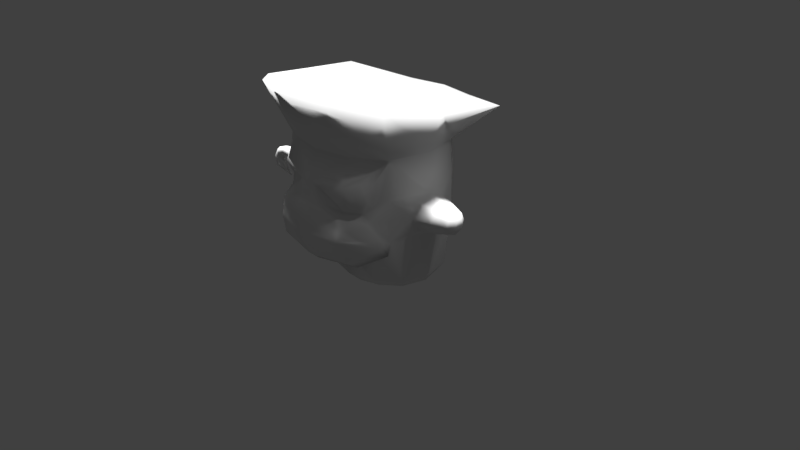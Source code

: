 # Source: DevilSeaCaptaion_Red.blend  (saved by Blender 2.77.0; exported with 4.5.12 LTS)
import bpy
from mathutils import Matrix  # noqa: F401  (used for matrix-valued properties, if any)

bpy.ops.wm.read_factory_settings(use_empty=True)
scene = bpy.context.scene
scene.name = 'Scene'

# ---- collections
col_collection_1 = bpy.data.collections.new('Collection 1'); scene.collection.children.link(col_collection_1)

# ---- world
world_world = bpy.data.worlds.new('World'); scene.world = world_world
world_world.color = (0.05088, 0.05088, 0.05088)
world_world.use_sun_shadow = False
world_world.sun_shadow_jitter_overblur = 0.0
world_world.cycles.sampling_method = 'MANUAL'

# ---- cameras
cam_camera = bpy.data.cameras.new('Camera')
cam_camera.clip_end = 100.0
cam_camera.lens = 35.0
cam_camera.sensor_width = 32.0
cam_camera.sensor_height = 18.0
cam_camera.ortho_scale = 7.314
cam_camera.dof.focus_distance = 0.0
cam_camera.dof.aperture_fstop = 128.0

# ---- lights
light_hemi_008 = bpy.data.lights.new('Hemi.008', 'SUN')
light_hemi_008.transmission_factor = 0.0
light_hemi_008.angle = 0.1993
light_hemi_008.energy = 1.0
light_hemi_008.shadow_buffer_clip_start = 0.5
light_hemi_008.shadow_soft_size = 0.1
light_hemi_008.shadow_cascade_max_distance = 1000.0
light_hemi_007 = bpy.data.lights.new('Hemi.007', 'SUN')
light_hemi_007.transmission_factor = 0.0
light_hemi_007.angle = 0.1993
light_hemi_007.energy = 1.0
light_hemi_007.shadow_buffer_clip_start = 0.5
light_hemi_007.shadow_soft_size = 0.1
light_hemi_007.shadow_cascade_max_distance = 1000.0
light_hemi_006 = bpy.data.lights.new('Hemi.006', 'SUN')
light_hemi_006.transmission_factor = 0.0
light_hemi_006.angle = 0.1993
light_hemi_006.energy = 1.0
light_hemi_006.shadow_buffer_clip_start = 0.5
light_hemi_006.shadow_soft_size = 0.1
light_hemi_006.shadow_cascade_max_distance = 1000.0
light_hemi_005 = bpy.data.lights.new('Hemi.005', 'SUN')
light_hemi_005.transmission_factor = 0.0
light_hemi_005.angle = 0.1993
light_hemi_005.energy = 1.0
light_hemi_005.shadow_buffer_clip_start = 0.5
light_hemi_005.shadow_soft_size = 0.1
light_hemi_005.shadow_cascade_max_distance = 1000.0
light_hemi_004 = bpy.data.lights.new('Hemi.004', 'SUN')
light_hemi_004.transmission_factor = 0.0
light_hemi_004.angle = 0.1993
light_hemi_004.energy = 1.0
light_hemi_004.shadow_buffer_clip_start = 0.5
light_hemi_004.shadow_soft_size = 0.1
light_hemi_004.shadow_cascade_max_distance = 1000.0
light_hemi_003 = bpy.data.lights.new('Hemi.003', 'SUN')
light_hemi_003.transmission_factor = 0.0
light_hemi_003.angle = 0.1993
light_hemi_003.energy = 1.0
light_hemi_003.shadow_buffer_clip_start = 0.5
light_hemi_003.shadow_soft_size = 0.1
light_hemi_003.shadow_cascade_max_distance = 1000.0
light_hemi_002 = bpy.data.lights.new('Hemi.002', 'SUN')
light_hemi_002.transmission_factor = 0.0
light_hemi_002.angle = 0.1993
light_hemi_002.energy = 1.0
light_hemi_002.shadow_buffer_clip_start = 0.5
light_hemi_002.shadow_soft_size = 0.1
light_hemi_002.shadow_cascade_max_distance = 1000.0
light_hemi_001 = bpy.data.lights.new('Hemi.001', 'SUN')
light_hemi_001.transmission_factor = 0.0
light_hemi_001.angle = 0.1993
light_hemi_001.energy = 1.0
light_hemi_001.shadow_buffer_clip_start = 0.5
light_hemi_001.shadow_soft_size = 0.1
light_hemi_001.shadow_cascade_max_distance = 1000.0
light_hemi = bpy.data.lights.new('Hemi', 'SUN')
light_hemi.transmission_factor = 0.0
light_hemi.angle = 0.1993
light_hemi.energy = 1.0
light_hemi.shadow_buffer_clip_start = 0.5
light_hemi.shadow_soft_size = 0.1
light_hemi.shadow_cascade_max_distance = 1000.0
light_lamp = bpy.data.lights.new('Lamp', 'POINT')
light_lamp.transmission_factor = 0.0
light_lamp.cutoff_distance = 30.0
light_lamp.energy = 100.0
light_lamp.shadow_buffer_clip_start = 1.001
light_lamp.shadow_soft_size = 0.1
light_lamp.shadow_maximum_resolution = 0.006
light_lamp.use_absolute_resolution = True

# ---- meshes
me_circle = bpy.data.meshes.new('Circle')
me_circle.from_pydata([(-0.2312, 0.008956, 0.4275), (-0.3066, 0.02038, 0.3225), (-0.5, 0.9056, 1.0), (-0.866, 0.5, 1.0), (-1.0, -1.121e-08, 1.001), (-0.866, -0.5, 1.0), (-0.5, -0.9155, 1.0), (-0.6304, 0.5777, 0.3225), (-0.8401, 0.3236, 0.3225), (-0.9336, 0.01207, 0.3225), (-0.8464, -0.2932, 0.3225), (-0.5, 0.866, 2.0), (-0.866, 0.5, 2.0), (-1.0, -4.371e-08, 2.0), (-0.866, -0.5, 2.0), (-0.46, -0.746, 2.0), (-0.62, -0.4777, 0.3225), (-0.3766, 0.6628, 0.3225), (-0.3766, -0.5545, 0.3225), (-0.6512, 0.6532, 0.4275), (-0.3012, 0.747, 0.4275), (-0.9075, -0.341, 0.4275), (-1.001, 0.008956, 0.4275), (-0.9075, 0.359, 0.4275), (-0.3012, -0.6616, 0.4275), (-0.6512, -0.5678, 0.4275), (-0.5, -0.866, 1.766), (-0.5, -0.866, 1.379), (-0.7261, -0.6399, 1.838), (-0.7938, -0.5722, 1.518), (-0.6621, -0.704, 1.347), (-0.1102, -0.9705, 1.642), (-1.0, -3.864e-08, 1.517), (-0.5, 0.9179, 1.517), (-0.866, 0.5, 1.517), (-0.866, -0.5, 1.518), (-0.4146, -0.7639, 1.711), (-0.4246, -0.7639, 1.46), (-0.5729, -0.6056, 1.761), (-0.6203, -0.5583, 1.537), (-0.5281, -0.6505, 1.417), (-0.1818, -0.837, 1.634), (-1.0, 0.2575, 1.26), (-1.0, 0.182, 1.078), (-1.231, -3.688e-08, 1.466), (-1.0, -0.182, 1.078), (-1.0, -0.2575, 1.26), (-1.0, -0.182, 1.442), (-1.231, -1.493e-08, 1.053), (-1.0, 0.182, 1.442), (-1.231, 0.206, 1.26), (-1.231, 0.1456, 1.114), (-1.231, -0.1456, 1.114), (-1.231, -0.206, 1.26), (-1.231, -0.1456, 1.406), (-1.231, 0.1456, 1.406), (-1.91, 4.724e-08, 1.271), (-1.867, -0.06644, 1.22), (-1.897, -0.04698, 1.256), (-1.897, 0.04698, 1.256), (-1.867, 0.06644, 1.22), (-1.837, 0.04698, 1.184), (-1.824, 5.013e-08, 1.169), (-1.837, -0.04698, 1.184), (-1.757, 5.223e-08, 1.193), (-1.757, -0.04698, 1.213), (-1.757, -0.06644, 1.26), (-1.757, -0.04698, 1.307), (-1.757, 4.515e-08, 1.326), (-1.757, 0.04698, 1.307), (-1.757, 0.06644, 1.26), (-1.757, 0.04698, 1.213), (-0.5, -0.9155, 1.34), (-0.7129, -0.6532, 1.26), (-0.594, -0.7781, 0.6636), (-0.866, -0.5, 1.26), (-0.5, 0.9056, 1.259), (-0.866, 0.5, 1.26), (-0.4753, -0.7718, 2.032), (-0.8948, -0.5176, 2.032), (-0.5068, 1.192, 2.293), (-1.305, 0.8299, 2.431), (-1.202, -0.01194, 2.53), (-1.016, -0.7071, 2.647), (-0.5504, -1.11, 2.759), (-0.5683, -0.9283, 0.7727), (-0.8095, -0.6128, 0.9136), (-0.853, -0.5201, 0.815), (-0.1977, -1.025, 1.402), (-0.304, -1.063, 1.257), (-0.7098, -0.6946, 1.226), (-1.033, -0.0009307, 2.032), (-0.8948, 0.5157, 2.032), (-0.5166, 0.8939, 2.032), (-0.5069, -0.9569, 1.306), (-0.833, -0.5927, 1.026), (-0.5023, -1.008, 1.051), (-0.1608, -0.9837, 1.436), (-0.4196, 0.9911, 2.293), (-1.08, 0.6912, 2.431), (-0.9952, -0.005866, 2.53), (-0.841, -0.5815, 2.647), (-0.4557, -0.9147, 2.759), (-0.2499, 0.5996, 2.038), (-0.6433, 0.421, 2.038), (-0.5927, 0.005961, 2.038), (-0.5008, -0.3368, 2.038), (-0.2714, -0.5352, 2.038), (-0.2252, 0.5428, 2.162), (-0.5798, 0.3818, 2.162), (-0.5342, 0.00768, 2.162), (-0.4514, -0.3012, 2.162), (-0.2446, -0.4801, 2.162), (-0.1144, 0.2871, 2.333), (-0.2945, 0.2054, 2.333), (-0.2713, 0.0154, 2.333), (-0.2292, -0.1415, 2.333), (-0.1242, -0.2323, 2.333), (-0.04774, 0.1335, 2.37), (-0.1229, 0.09936, 2.37), (-0.1132, 0.02005, 2.37), (-0.09569, -0.04544, 2.37), (-0.05185, -0.08336, 2.37), (0.2312, 0.008956, 0.4275), (0.3066, 0.02038, 0.3225), (0.5, 0.9056, 1.0), (0.866, 0.5, 1.0), (1.0, -1.121e-08, 1.001), (0.866, -0.5, 1.0), (0.5, -0.9155, 1.0), (0.6304, 0.5777, 0.3225), (0.8401, 0.3236, 0.3225), (0.9336, 0.01207, 0.3225), (0.8464, -0.2932, 0.3225), (0.5, 0.866, 2.0), (0.866, 0.5, 2.0), (1.0, -4.371e-08, 2.0), (0.866, -0.5, 2.0), (0.46, -0.746, 2.0), (0.62, -0.4777, 0.3225), (0.3766, 0.6628, 0.3225), (0.3766, -0.5545, 0.3225), (0.6512, 0.6532, 0.4275), (0.3012, 0.747, 0.4275), (0.9075, -0.341, 0.4275), (1.001, 0.008956, 0.4275), (0.9075, 0.359, 0.4275), (0.3012, -0.6616, 0.4275), (0.6512, -0.5678, 0.4275), (0.5, -0.866, 1.766), (0.5, -0.866, 1.379), (0.7261, -0.6399, 1.838), (0.7938, -0.5722, 1.518), (0.6621, -0.704, 1.347), (0.1102, -0.9705, 1.642), (1.0, -3.864e-08, 1.517), (0.5, 0.9179, 1.517), (0.866, 0.5, 1.517), (0.866, -0.5, 1.518), (0.5505, -0.9323, 1.711), (0.5605, -0.9323, 1.46), (0.7088, -0.774, 1.761), (0.7561, -0.7266, 1.537), (0.6639, -0.8189, 1.417), (0.3176, -1.005, 1.634), (1.0, 0.2575, 1.26), (1.0, 0.182, 1.078), (1.231, -3.688e-08, 1.466), (1.0, -0.182, 1.078), (1.0, -0.2575, 1.26), (1.0, -0.182, 1.442), (1.231, -1.493e-08, 1.053), (1.0, 0.182, 1.442), (1.231, 0.206, 1.26), (1.231, 0.1456, 1.114), (1.231, -0.1456, 1.114), (1.231, -0.206, 1.26), (1.231, -0.1456, 1.406), (1.231, 0.1456, 1.406), (1.421, -3.364e-08, 1.404), (1.421, -1.828e-08, 1.115), (1.421, 0.1442, 1.26), (1.421, 0.1019, 1.158), (1.421, -0.1019, 1.158), (1.421, -0.1442, 1.26), (1.421, -0.1019, 1.362), (1.421, 0.1019, 1.362), (1.481, -3.022e-08, 1.318), (1.481, -2.407e-08, 1.202), (1.481, 0.05767, 1.26), (1.481, 0.04078, 1.219), (1.481, -0.04078, 1.219), (1.481, -0.05767, 1.26), (1.481, -0.04078, 1.301), (1.481, 0.04078, 1.301), (0.5, -0.9155, 1.34), (0.7129, -0.6532, 1.26), (0.594, -0.7781, 0.6636), (0.866, -0.5, 1.26), (0.5, 0.9056, 1.259), (0.866, 0.5, 1.26), (0.4753, -0.7718, 2.032), (0.8948, -0.5176, 2.032), (0.5068, 1.192, 2.293), (1.305, 0.8299, 2.431), (1.202, -0.01194, 2.53), (1.016, -0.7071, 2.647), (0.5504, -1.11, 2.759), (0.5683, -0.9283, 0.7727), (0.8095, -0.6128, 0.9136), (0.853, -0.5201, 0.815), (0.1977, -1.025, 1.402), (0.304, -1.063, 1.257), (0.7098, -0.6946, 1.226), (1.033, -0.0009307, 2.032), (0.8948, 0.5157, 2.032), (0.5166, 0.8939, 2.032), (0.5069, -0.9569, 1.306), (0.833, -0.5927, 1.026), (0.5023, -1.008, 1.051), (0.1608, -0.9837, 1.436), (0.0, 0.0, 1.0), (0.0, 1.04, 1.0), (0.0, -1.049, 1.0), (0.0, 0.9258, 2.0), (0.0, -0.83, 2.0), (0.0, -0.8585, 2.032), (0.0, 0.9557, 2.032), (0.0, -1.025, 1.451), (0.0, -1.0, 1.642), (0.0, 1.035, 1.517), (0.0, -1.382, 2.871), (0.0, -1.014, 0.7266), (0.0, 1.275, 2.293), (0.0, -1.066, 1.417), (0.0, -1.142, 1.267), (0.0, -0.8834, 0.6108), (0.0, -1.142, 1.006), (0.0, 1.04, 1.259), (0.4196, 0.9911, 2.293), (1.08, 0.6912, 2.431), (0.9952, -0.005866, 2.53), (0.841, -0.5815, 2.647), (0.4557, -0.9147, 2.759), (0.0, -1.14, 2.871), (0.0, 1.06, 2.293), (0.2499, 0.5996, 2.038), (0.6433, 0.421, 2.038), (0.5927, 0.005961, 2.038), (0.5008, -0.3368, 2.038), (0.2714, -0.5352, 2.038), (0.0, -0.6694, 2.038), (0.0, 0.6406, 2.038), (0.2252, 0.5428, 2.162), (0.5798, 0.3818, 2.162), (0.5342, 0.00768, 2.162), (0.4514, -0.3012, 2.162), (0.2446, -0.4801, 2.162), (0.0, -0.601, 2.162), (0.0, 0.5797, 2.162), (0.1144, 0.2871, 2.333), (0.2945, 0.2054, 2.333), (0.2713, 0.0154, 2.333), (0.2292, -0.1415, 2.333), (0.1242, -0.2323, 2.333), (0.0, -0.2937, 2.333), (0.0, 0.3059, 2.333), (0.04774, 0.1335, 2.37), (0.1229, 0.09936, 2.37), (0.1132, 0.02005, 2.37), (0.09569, -0.04544, 2.37), (0.05185, -0.08336, 2.37), (0.0, -0.109, 2.37), (0.0, 0.1413, 2.37), (-0.3744, -0.7616, 2.0), (0.0, -0.9613, 1.724), (0.05368, -0.9704, 1.684), (0.0, -0.9077, 1.836), (0.2489, -0.9333, 1.686), (-0.271, -0.7805, 2.0), (0.1406, -0.9224, 1.752), (0.7617, -0.631, 1.74), (0.866, -0.5, 1.952), (0.8791, -0.4512, 2.0), (-1.197, -4.074e-08, 1.557), (-1.197, -9.141e-09, 0.962), (-1.197, 0.2966, 1.26), (-1.197, 0.2097, 1.05), (-1.197, -0.2097, 1.05), (-1.197, -0.2966, 1.26), (-1.197, -0.2097, 1.47), (-1.197, 0.2097, 1.47), (-1.47, -3.607e-08, 1.468), (-1.47, -1.396e-08, 1.051), (-1.47, 0.2076, 1.26), (-1.47, 0.1468, 1.113), (-1.47, -0.1468, 1.113), (-1.47, -0.2076, 1.26), (-1.47, -0.1468, 1.407), (-1.47, 0.1468, 1.407), (-1.557, -3.115e-08, 1.343), (-1.557, -2.23e-08, 1.176), (-1.557, 0.08304, 1.26), (-1.557, 0.05872, 1.201), (-1.557, -0.05872, 1.201), (-1.557, -0.08304, 1.26), (-1.557, -0.05872, 1.319), (-1.557, 0.05872, 1.319), (-1.876, 0.04698, 1.117), (-1.921, 0.06644, 1.129), (-1.967, 0.04698, 1.141), (-1.985, 5.177e-08, 1.146), (-1.967, -0.04698, 1.141), (-1.921, -0.06644, 1.129), (-1.876, -0.04698, 1.117), (-1.857, 4.559e-08, 1.112), (-1.856, 0.04698, 1.056), (-1.897, 0.06644, 1.033), (-1.938, 0.04698, 1.009), (-1.955, 5.855e-08, 0.9993), (-1.938, -0.04698, 1.009), (-1.897, -0.06644, 1.033), (-1.856, -0.04698, 1.056), (-1.839, 3.878e-08, 1.066), (-1.737, 0.01409, 0.9632), (-1.742, 0.01993, 0.9499), (-1.747, 0.01409, 0.9367), (-1.749, 4.994e-08, 0.9312), (-1.747, -0.01409, 0.9367), (-1.742, -0.01993, 0.9499), (-1.737, -0.01409, 0.9632), (-1.735, 4.165e-08, 0.9688), (-1.674, 0.005637, 0.9313), (-1.676, 0.007972, 0.926), (-1.678, 0.005637, 0.9207), (-1.679, -1.847e-07, 0.9185), (-1.678, -0.005637, 0.9207), (-1.676, -0.007972, 0.926), (-1.674, -0.005637, 0.9313), (-1.674, -1.88e-07, 0.9335)], [], [(24, 223, 6, 25), (22, 4, 3, 23), (21, 5, 4, 22), (19, 2, 222, 20), (25, 6, 5, 21), (1, 18, 16, 10, 9), (23, 3, 2, 19), (23, 19, 7, 8), (2, 76, 238, 222), (17, 1, 9, 8, 7), (73, 5, 95, 90), (23, 8, 9, 22), (3, 77, 76, 2), (24, 18, 1, 0), (228, 97, 88, 234), (18, 24, 25, 16), (223, 24, 0, 221), (25, 21, 10, 16), (22, 9, 10, 21), (0, 1, 17, 20), (221, 0, 20, 222), (19, 20, 17, 7), (37, 36, 38, 39, 40), (30, 40, 39, 29), (26, 36, 41, 31), (229, 15, 26, 31), (28, 26, 15, 14), (30, 29, 35, 75, 73), (35, 14, 13, 32), (29, 28, 14, 35), (33, 11, 224, 230), (32, 13, 12, 34), (34, 12, 11, 33), (36, 37, 41), (28, 38, 36, 26), (31, 41, 37, 27), (27, 37, 40, 30), (29, 39, 38, 28), (15, 229, 275, 274), (229, 31, 27, 72, 97), (32, 34, 49), (3, 4, 43), (32, 47, 35), (46, 75, 35, 47), (4, 5, 45), (5, 75, 46, 45), (4, 48, 51, 43), (47, 54, 53, 46), (32, 44, 54, 47), (43, 51, 50, 42), (45, 52, 48, 4), (42, 50, 55, 49), (46, 53, 52, 45), (49, 55, 44, 32), (62, 63, 314, 315), (304, 305, 66, 65), (307, 302, 70, 69), (301, 304, 65, 64), (302, 303, 71, 70), (306, 300, 68, 67), (305, 306, 67, 66), (303, 301, 64, 71), (65, 66, 57, 63), (55, 50, 286, 291), (48, 52, 288, 285), (50, 51, 287, 286), (54, 44, 284, 290), (53, 54, 290, 289), (51, 48, 285, 287), (44, 55, 291, 284), (52, 53, 289, 288), (77, 3, 43, 42), (96, 95, 86, 85), (72, 73, 90, 94), (76, 33, 230, 238), (72, 27, 30, 73), (75, 5, 73), (77, 34, 33, 76), (34, 77, 42, 49), (15, 274, 78), (12, 13, 91, 92), (14, 15, 78, 79), (11, 12, 92, 93), (92, 91, 82, 81), (227, 93, 80, 233), (91, 79, 83, 82), (5, 6, 74, 87), (87, 74, 85, 86), (95, 5, 87, 86), (6, 223, 236, 74), (79, 78, 84, 83), (93, 92, 81, 80), (74, 236, 232, 85), (94, 96, 89), (88, 94, 89), (235, 234, 88, 89), (237, 235, 89, 96), (237, 96, 85, 232), (78, 226, 231, 84), (97, 72, 94, 88), (97, 228, 229), (13, 14, 79, 91), (224, 11, 93, 227), (96, 94, 90, 95), (82, 83, 101, 100), (233, 80, 98, 245), (81, 82, 100, 99), (84, 231, 244, 102), (83, 84, 102, 101), (80, 81, 99, 98), (100, 101, 106, 105), (99, 100, 105, 104), (101, 102, 107, 106), (245, 98, 103, 252), (102, 244, 251, 107), (98, 99, 104, 103), (105, 106, 111, 110), (104, 105, 110, 109), (106, 107, 112, 111), (252, 103, 108, 259), (107, 251, 258, 112), (103, 104, 109, 108), (108, 109, 114, 113), (110, 111, 116, 115), (109, 110, 115, 114), (111, 112, 117, 116), (259, 108, 113, 266), (112, 258, 265, 117), (113, 114, 119, 118), (115, 116, 121, 120), (114, 115, 120, 119), (116, 117, 122, 121), (266, 113, 118, 273), (117, 265, 272, 122), (147, 148, 129, 223), (145, 146, 126, 127), (144, 145, 127, 128), (142, 143, 222, 125), (148, 144, 128, 129), (124, 132, 133, 139, 141), (146, 142, 125, 126), (146, 131, 130, 142), (125, 222, 238, 199), (140, 130, 131, 132, 124), (196, 213, 218, 128), (146, 145, 132, 131), (126, 125, 199, 200), (147, 123, 124, 141), (228, 234, 211, 220), (141, 139, 148, 147), (223, 221, 123, 147), (148, 139, 133, 144), (145, 144, 133, 132), (123, 143, 140, 124), (221, 222, 143, 123), (142, 130, 140, 143), (160, 163, 162, 161, 159), (153, 152, 162, 163), (149, 278, 164, 159), (229, 154, 276), (151, 137, 138, 149), (153, 196, 198, 158, 152), (158, 155, 136, 283, 282), (152, 158, 282, 281), (156, 230, 224, 134), (155, 157, 135, 136), (157, 156, 134, 135), (159, 164, 160), (151, 149, 159, 161), (154, 150, 160, 164), (150, 153, 163, 160), (152, 281, 151, 161, 162), (138, 225, 277, 280), (229, 220, 195, 150, 154), (155, 172, 157), (126, 166, 127), (155, 158, 170), (169, 170, 158, 198), (127, 168, 128), (128, 168, 169, 198), (127, 166, 174, 171), (170, 169, 176, 177), (155, 170, 177, 167), (166, 165, 173, 174), (168, 127, 171, 175), (165, 172, 178, 173), (169, 168, 175, 176), (172, 155, 167, 178), (175, 171, 180, 183), (173, 178, 186, 181), (176, 175, 183, 184), (178, 167, 179, 186), (171, 174, 182, 180), (177, 176, 184, 185), (167, 177, 185, 179), (174, 173, 181, 182), (179, 185, 193, 187), (182, 181, 189, 190), (183, 180, 188, 191), (181, 186, 194, 189), (184, 183, 191, 192), (186, 179, 187, 194), (180, 182, 190, 188), (185, 184, 192, 193), (190, 189, 194, 187, 193, 192, 191, 188), (200, 165, 166, 126), (219, 208, 209, 218), (195, 217, 213, 196), (199, 238, 230, 156), (195, 196, 153, 150), (198, 196, 128), (200, 199, 156, 157), (157, 172, 165, 200), (138, 201, 226, 225), (135, 215, 214, 136), (137, 202, 201, 138), (134, 216, 215, 135), (215, 204, 205, 214), (227, 233, 203, 216), (214, 205, 206, 202), (128, 210, 197, 129), (210, 209, 208, 197), (218, 209, 210, 128), (129, 197, 236, 223), (202, 206, 207, 201), (216, 203, 204, 215), (197, 208, 232, 236), (217, 212, 219), (211, 212, 217), (235, 212, 211, 234), (237, 219, 212, 235), (237, 232, 208, 219), (201, 207, 231, 226), (220, 211, 217, 195), (220, 229, 228), (136, 214, 202, 283), (224, 227, 216, 134), (219, 218, 213, 217), (236, 223, 237, 232), (205, 241, 242, 206), (233, 245, 239, 203), (204, 240, 241, 205), (207, 243, 244, 231), (206, 242, 243, 207), (203, 239, 240, 204), (241, 248, 249, 242), (240, 247, 248, 241), (242, 249, 250, 243), (245, 252, 246, 239), (243, 250, 251, 244), (239, 246, 247, 240), (248, 255, 256, 249), (247, 254, 255, 248), (249, 256, 257, 250), (252, 259, 253, 246), (250, 257, 258, 251), (246, 253, 254, 247), (253, 260, 261, 254), (255, 262, 263, 256), (254, 261, 262, 255), (256, 263, 264, 257), (259, 266, 260, 253), (257, 264, 265, 258), (260, 267, 268, 261), (262, 269, 270, 263), (261, 268, 269, 262), (263, 270, 271, 264), (266, 273, 267, 260), (264, 271, 272, 265), (122, 272, 271, 270, 269, 268, 267, 273, 118, 119, 120, 121), (276, 154, 278, 280), (274, 275, 277, 279), (78, 274, 279), (276, 275, 229), (279, 277, 225), (279, 225, 226, 78), (280, 278, 149, 138), (164, 278, 154), (280, 277, 275, 276), (282, 283, 137), (281, 282, 137, 151), (283, 202, 137), (288, 296, 293, 285), (286, 294, 299, 291), (289, 297, 296, 288), (291, 299, 292, 284), (285, 293, 295, 287), (290, 298, 297, 289), (284, 292, 298, 290), (287, 295, 294, 286), (292, 300, 306, 298), (295, 303, 302, 294), (296, 304, 301, 293), (294, 302, 307, 299), (297, 305, 304, 296), (299, 307, 300, 292), (293, 301, 303, 295), (298, 306, 305, 297), (300, 307, 69, 68), (69, 70, 60, 59), (64, 65, 63, 62), (70, 71, 61, 60), (67, 68, 56, 58), (66, 67, 58, 57), (71, 64, 62, 61), (68, 69, 59, 56), (308, 315, 323, 316), (59, 60, 309, 310), (63, 57, 313, 314), (56, 59, 310, 311), (61, 62, 315, 308), (57, 58, 312, 313), (58, 56, 311, 312), (60, 61, 308, 309), (318, 317, 325, 326), (313, 312, 320, 321), (312, 311, 319, 320), (309, 308, 316, 317), (315, 314, 322, 323), (310, 309, 317, 318), (314, 313, 321, 322), (311, 310, 318, 319), (325, 324, 332, 333), (322, 321, 329, 330), (319, 318, 326, 327), (316, 323, 331, 324), (321, 320, 328, 329), (320, 319, 327, 328), (317, 316, 324, 325), (323, 322, 330, 331), (332, 339, 338, 337, 336, 335, 334, 333), (331, 330, 338, 339), (326, 325, 333, 334), (330, 329, 337, 338), (327, 326, 334, 335), (324, 331, 339, 332), (329, 328, 336, 337), (328, 327, 335, 336)])
me_circle.polygons.foreach_set('use_smooth', [True] * 338)
_uv = me_circle.uv_layers.new(name='UVMap')
_uv.uv.foreach_set('vector', [0.8356, 0.9083, 0.8355, 0.9084, 0.8356, 0.9083, 0.8356, 0.9083, 0.8356, 0.9082, 0.8357, 0.9083, 0.8357, 0.9082, 0.8357, 0.9082, 0.8356, 0.9083, 0.8356, 0.9083, 0.8357, 0.9083, 0.8356, 0.9082, 0.8357, 0.9082, 0.8357, 0.9082, 0.8358, 0.9081, 0.8357, 0.9082, 0.8356, 0.9083, 0.8356, 0.9083, 0.8356, 0.9083, 0.8356, 0.9083, 0.7566, 0.9104, 0.7566, 0.9104, 0.7566, 0.9104, 0.7566, 0.9104, 0.7566, 0.9104, 0.8357, 0.9082, 0.8357, 0.9082, 0.8357, 0.9082, 0.8357, 0.9082, 0.7566, 0.9104, 0.7566, 0.9104, 0.7566, 0.9104, 0.7566, 0.9104, 0.3107, 0.8578, 0.3107, 0.8578, 0.3108, 0.8576, 0.3107, 0.8575, 0.7566, 0.9104, 0.7566, 0.9104, 0.7566, 0.9104, 0.7566, 0.9104, 0.7566, 0.9104, 0.8307, 0.989, 0.8307, 0.989, 0.8307, 0.989, 0.8307, 0.989, 0.7566, 0.9104, 0.7566, 0.9104, 0.7566, 0.9104, 0.7566, 0.9104, 0.3106, 0.8579, 0.3106, 0.8579, 0.3107, 0.8578, 0.3107, 0.8578, 0.7571, 0.911, 0.7571, 0.911, 0.7572, 0.911, 0.7572, 0.911, 0.8307, 0.989, 0.8307, 0.989, 0.8307, 0.989, 0.8307, 0.989, 0.7566, 0.9104, 0.7566, 0.9104, 0.7566, 0.9104, 0.7566, 0.9104, 0.8355, 0.9084, 0.8356, 0.9083, 0.8356, 0.9082, 0.8355, 0.9081, 0.7566, 0.9104, 0.7566, 0.9104, 0.7566, 0.9104, 0.7566, 0.9104, 0.7566, 0.9104, 0.7566, 0.9104, 0.7566, 0.9104, 0.7566, 0.9104, 0.7572, 0.911, 0.7572, 0.911, 0.7572, 0.911, 0.7572, 0.9109, 0.8355, 0.9081, 0.8356, 0.9082, 0.8357, 0.9082, 0.8358, 0.9081, 0.7566, 0.9104, 0.7566, 0.9104, 0.7566, 0.9104, 0.7566, 0.9104, 0.4572, 0.8558, 0.4572, 0.8559, 0.4573, 0.8558, 0.4572, 0.8558, 0.4572, 0.8558, 0.4031, 0.8312, 0.4031, 0.8312, 0.4031, 0.8312, 0.4032, 0.8312, 0.4032, 0.8313, 0.4031, 0.8313, 0.4031, 0.8313, 0.403, 0.8314, 0.3103, 0.8584, 0.3106, 0.8583, 0.3105, 0.8583, 0.3103, 0.8584, 0.3105, 0.8582, 0.3105, 0.8583, 0.3106, 0.8583, 0.3106, 0.8582, 0.3104, 0.8581, 0.3105, 0.8581, 0.3105, 0.8581, 0.3105, 0.8581, 0.3104, 0.8581, 0.3105, 0.8581, 0.3106, 0.8582, 0.3107, 0.8581, 0.3106, 0.858, 0.3105, 0.8581, 0.3105, 0.8582, 0.3106, 0.8582, 0.3105, 0.8581, 0.3108, 0.8579, 0.3109, 0.858, 0.3111, 0.8579, 0.311, 0.8577, 0.3106, 0.858, 0.3107, 0.8581, 0.3107, 0.8581, 0.3107, 0.858, 0.3107, 0.858, 0.3107, 0.8581, 0.3109, 0.858, 0.3108, 0.8579, 0.4572, 0.8559, 0.4572, 0.8558, 0.4572, 0.8559, 0.4032, 0.8313, 0.4032, 0.8313, 0.4031, 0.8313, 0.4032, 0.8313, 0.403, 0.8314, 0.4031, 0.8313, 0.4031, 0.8312, 0.403, 0.8312, 0.403, 0.8312, 0.4031, 0.8312, 0.4031, 0.8312, 0.4031, 0.8312, 0.4032, 0.8312, 0.4031, 0.8312, 0.4032, 0.8313, 0.4032, 0.8313, 0.3106, 0.8583, 0.3103, 0.8584, 0.3103, 0.8585, 0.3105, 0.8584, 0.3103, 0.8584, 0.3103, 0.8584, 0.3103, 0.8582, 0.3103, 0.8582, 0.3103, 0.8583, 0.3106, 0.858, 0.3107, 0.858, 0.3106, 0.858, 0.3106, 0.8579, 0.3105, 0.858, 0.3105, 0.8579, 0.3106, 0.858, 0.3105, 0.8581, 0.3105, 0.8581, 0.3105, 0.858, 0.3105, 0.8581, 0.3105, 0.8581, 0.3105, 0.8581, 0.3105, 0.858, 0.3104, 0.858, 0.3105, 0.858, 0.3104, 0.858, 0.3105, 0.8581, 0.3105, 0.858, 0.3105, 0.858, 0.3105, 0.858, 0.3105, 0.858, 0.3105, 0.858, 0.3105, 0.8579, 0.3105, 0.8581, 0.3105, 0.858, 0.3105, 0.858, 0.3105, 0.858, 0.3106, 0.858, 0.3106, 0.858, 0.3105, 0.858, 0.3105, 0.8581, 0.3105, 0.8579, 0.3105, 0.858, 0.3106, 0.858, 0.3106, 0.858, 0.3105, 0.858, 0.3105, 0.858, 0.3105, 0.858, 0.3105, 0.858, 0.3106, 0.858, 0.3106, 0.858, 0.3106, 0.858, 0.3106, 0.858, 0.3105, 0.858, 0.3105, 0.858, 0.3105, 0.858, 0.3105, 0.858, 0.3106, 0.858, 0.3106, 0.858, 0.3106, 0.858, 0.3106, 0.858, 0.06828, 0.9842, 0.06828, 0.9842, 0.06828, 0.9842, 0.06828, 0.9842, 0.06828, 0.9842, 0.06828, 0.9842, 0.06828, 0.9842, 0.06828, 0.9842, 0.06828, 0.9842, 0.06828, 0.9842, 0.06828, 0.9842, 0.06828, 0.9842, 0.06828, 0.9842, 0.06828, 0.9842, 0.06828, 0.9842, 0.06828, 0.9842, 0.06828, 0.9842, 0.06828, 0.9842, 0.06828, 0.9842, 0.06828, 0.9842, 0.06828, 0.9842, 0.06828, 0.9842, 0.06828, 0.9842, 0.06828, 0.9842, 0.06828, 0.9842, 0.06828, 0.9842, 0.06828, 0.9842, 0.06828, 0.9842, 0.06828, 0.9842, 0.06828, 0.9842, 0.06828, 0.9842, 0.06828, 0.9842, 0.06828, 0.9842, 0.06828, 0.9842, 0.06828, 0.9842, 0.06828, 0.9842, 0.8331, 0.9138, 0.8331, 0.9138, 0.8331, 0.9138, 0.8331, 0.9138, 0.8331, 0.9138, 0.8331, 0.9138, 0.8331, 0.9138, 0.8331, 0.9138, 0.8331, 0.9138, 0.8331, 0.9138, 0.8331, 0.9138, 0.8331, 0.9138, 0.8331, 0.9138, 0.8331, 0.9138, 0.8331, 0.9138, 0.8331, 0.9138, 0.8331, 0.9138, 0.8331, 0.9138, 0.8331, 0.9138, 0.8331, 0.9138, 0.8331, 0.9138, 0.8331, 0.9138, 0.8331, 0.9138, 0.8331, 0.9138, 0.8331, 0.9138, 0.8331, 0.9138, 0.8331, 0.9138, 0.8331, 0.9138, 0.8331, 0.9138, 0.8331, 0.9138, 0.8331, 0.9138, 0.8331, 0.9138, 0.3106, 0.8579, 0.3106, 0.8579, 0.3105, 0.8579, 0.3106, 0.858, 0.8307, 0.989, 0.8307, 0.989, 0.8307, 0.989, 0.8307, 0.989, 0.8307, 0.989, 0.8307, 0.989, 0.8307, 0.989, 0.8307, 0.989, 0.3107, 0.8578, 0.3108, 0.8579, 0.311, 0.8577, 0.3108, 0.8576, 0.3103, 0.8582, 0.3103, 0.8582, 0.3104, 0.8581, 0.3104, 0.8581, 0.3105, 0.8581, 0.3104, 0.858, 0.3104, 0.8581, 0.3106, 0.8579, 0.3107, 0.858, 0.3108, 0.8579, 0.3107, 0.8578, 0.3107, 0.858, 0.3106, 0.8579, 0.3106, 0.858, 0.3106, 0.858, 0.7787, 0.9887, 0.7787, 0.9887, 0.7787, 0.9887, 0.7787, 0.9887, 0.7787, 0.9887, 0.7787, 0.9887, 0.7787, 0.9887, 0.7787, 0.9887, 0.7787, 0.9887, 0.7787, 0.9887, 0.7787, 0.9887, 0.7787, 0.9887, 0.7787, 0.9887, 0.7787, 0.9887, 0.7787, 0.9887, 0.8296, 0.9887, 0.8295, 0.9887, 0.8295, 0.9887, 0.8296, 0.9887, 0.8296, 0.9887, 0.8296, 0.9887, 0.8296, 0.9887, 0.8296, 0.9887, 0.8295, 0.9887, 0.8295, 0.9887, 0.8295, 0.9887, 0.8295, 0.9887, 0.8356, 0.9083, 0.8356, 0.9083, 0.8356, 0.9083, 0.8356, 0.9083, 0.8307, 0.989, 0.8307, 0.989, 0.8307, 0.989, 0.8307, 0.989, 0.8307, 0.989, 0.8307, 0.989, 0.8307, 0.989, 0.8307, 0.989, 0.8356, 0.9083, 0.8355, 0.9084, 0.8355, 0.9084, 0.8356, 0.9083, 0.8295, 0.9887, 0.8295, 0.9887, 0.8295, 0.9887, 0.8295, 0.9887, 0.8296, 0.9887, 0.8296, 0.9887, 0.8296, 0.9887, 0.8296, 0.9887, 0.8307, 0.989, 0.8307, 0.989, 0.8307, 0.989, 0.8307, 0.989, 0.8307, 0.989, 0.8307, 0.989, 0.8307, 0.989, 0.8307, 0.989, 0.8307, 0.989, 0.8307, 0.989, 0.8307, 0.989, 0.8307, 0.989, 0.8307, 0.989, 0.8307, 0.989, 0.8307, 0.989, 0.8307, 0.989, 0.8307, 0.989, 0.8307, 0.989, 0.8307, 0.989, 0.8307, 0.989, 0.8307, 0.989, 0.8307, 0.989, 0.8295, 0.9887, 0.8295, 0.9887, 0.8295, 0.9887, 0.8295, 0.9887, 0.8307, 0.989, 0.8307, 0.989, 0.8307, 0.989, 0.8307, 0.989, 0.3103, 0.8583, 0.3102, 0.8584, 0.3103, 0.8584, 0.7787, 0.9887, 0.7787, 0.9887, 0.7787, 0.9887, 0.7787, 0.9887, 0.7788, 0.9887, 0.7787, 0.9887, 0.7787, 0.9887, 0.7788, 0.9887, 0.8307, 0.989, 0.8307, 0.989, 0.8307, 0.989, 0.8307, 0.989, 0.8295, 0.9887, 0.8295, 0.9887, 0.8295, 0.9887, 0.8295, 0.9887, 0.8296, 0.9887, 0.8296, 0.9887, 0.8296, 0.9887, 0.8296, 0.9887, 0.8296, 0.9887, 0.8295, 0.9887, 0.8295, 0.9887, 0.8296, 0.9887, 0.8295, 0.9887, 0.8295, 0.9887, 0.8295, 0.9887, 0.8295, 0.9887, 0.8295, 0.9887, 0.8295, 0.9887, 0.8295, 0.9887, 0.8295, 0.9887, 0.8296, 0.9887, 0.8296, 0.9887, 0.8296, 0.9887, 0.8296, 0.9887, 0.8295, 0.9887, 0.8295, 0.9887, 0.8295, 0.9887, 0.8295, 0.9887, 0.8296, 0.9887, 0.8295, 0.9887, 0.8295, 0.9887, 0.8296, 0.9887, 0.8295, 0.9887, 0.8295, 0.9887, 0.8295, 0.9887, 0.8295, 0.9887, 0.8296, 0.9887, 0.8296, 0.9887, 0.8296, 0.9887, 0.8296, 0.9887, 0.8295, 0.9887, 0.8295, 0.9887, 0.8295, 0.9887, 0.8295, 0.9887, 0.8296, 0.9887, 0.8296, 0.9887, 0.8296, 0.9887, 0.8296, 0.9887, 0.7886, 0.9903, 0.7886, 0.9903, 0.7886, 0.9903, 0.7886, 0.9903, 0.7886, 0.9903, 0.7886, 0.9903, 0.7886, 0.9903, 0.7886, 0.9903, 0.7886, 0.9903, 0.7886, 0.9903, 0.7886, 0.9903, 0.7886, 0.9903, 0.7886, 0.9903, 0.7886, 0.9903, 0.7886, 0.9903, 0.7886, 0.9903, 0.7886, 0.9903, 0.7885, 0.9904, 0.7885, 0.9904, 0.7886, 0.9903, 0.7886, 0.9903, 0.7886, 0.9903, 0.7886, 0.9903, 0.7886, 0.9903, 0.7886, 0.9903, 0.7886, 0.9903, 0.7886, 0.9903, 0.7886, 0.9903, 0.7886, 0.9903, 0.7886, 0.9903, 0.7886, 0.9903, 0.7886, 0.9903, 0.7886, 0.9903, 0.7886, 0.9903, 0.7886, 0.9903, 0.7886, 0.9903, 0.7886, 0.9903, 0.7886, 0.9903, 0.7886, 0.9903, 0.7886, 0.9903, 0.7886, 0.9903, 0.7886, 0.9903, 0.7886, 0.9903, 0.7886, 0.9903, 0.7886, 0.9903, 0.7885, 0.9904, 0.7885, 0.9904, 0.7886, 0.9903, 0.7886, 0.9903, 0.7886, 0.9903, 0.7886, 0.9903, 0.7886, 0.9903, 0.7886, 0.9903, 0.7886, 0.9903, 0.7886, 0.9903, 0.7886, 0.9903, 0.7886, 0.9903, 0.7886, 0.9903, 0.7886, 0.9903, 0.7886, 0.9903, 0.7886, 0.9903, 0.7886, 0.9903, 0.7886, 0.9903, 0.7886, 0.9903, 0.7886, 0.9903, 0.7886, 0.9903, 0.7886, 0.9903, 0.7886, 0.9903, 0.7886, 0.9903, 0.7885, 0.9904, 0.7885, 0.9904, 0.7886, 0.9903, 0.8356, 0.9083, 0.8356, 0.9083, 0.8356, 0.9083, 0.8355, 0.9084, 0.8356, 0.9082, 0.8357, 0.9082, 0.8357, 0.9082, 0.8357, 0.9083, 0.8356, 0.9083, 0.8356, 0.9082, 0.8357, 0.9083, 0.8356, 0.9083, 0.8357, 0.9082, 0.8357, 0.9082, 0.8358, 0.9081, 0.8357, 0.9082, 0.8356, 0.9083, 0.8356, 0.9083, 0.8356, 0.9083, 0.8356, 0.9083, 0.7566, 0.9104, 0.7566, 0.9104, 0.7566, 0.9104, 0.7566, 0.9104, 0.7566, 0.9104, 0.8357, 0.9082, 0.8357, 0.9082, 0.8357, 0.9082, 0.8357, 0.9082, 0.7566, 0.9104, 0.7566, 0.9104, 0.7566, 0.9104, 0.7566, 0.9104, 0.3107, 0.8578, 0.3107, 0.8575, 0.3108, 0.8576, 0.3107, 0.8578, 0.7566, 0.9104, 0.7566, 0.9104, 0.7566, 0.9104, 0.7566, 0.9104, 0.7566, 0.9104, 0.8307, 0.989, 0.8307, 0.989, 0.8307, 0.989, 0.8307, 0.989, 0.7566, 0.9104, 0.7566, 0.9104, 0.7566, 0.9104, 0.7566, 0.9104, 0.3106, 0.8579, 0.3107, 0.8578, 0.3107, 0.8578, 0.3106, 0.8579, 0.7571, 0.911, 0.7572, 0.911, 0.7572, 0.911, 0.7571, 0.911, 0.8307, 0.989, 0.8307, 0.989, 0.8307, 0.989, 0.8307, 0.989, 0.7566, 0.9104, 0.7566, 0.9104, 0.7566, 0.9104, 0.7566, 0.9104, 0.8355, 0.9084, 0.8355, 0.9081, 0.8356, 0.9082, 0.8356, 0.9083, 0.7566, 0.9104, 0.7566, 0.9104, 0.7566, 0.9104, 0.7566, 0.9104, 0.7566, 0.9104, 0.7566, 0.9104, 0.7566, 0.9104, 0.7566, 0.9104, 0.7572, 0.911, 0.7572, 0.9109, 0.7572, 0.911, 0.7572, 0.911, 0.8355, 0.9081, 0.8358, 0.9081, 0.8357, 0.9082, 0.8356, 0.9082, 0.7566, 0.9104, 0.7566, 0.9104, 0.7566, 0.9104, 0.7566, 0.9104, 0.8799, 0.9914, 0.8799, 0.9914, 0.8799, 0.9914, 0.8799, 0.9914, 0.8799, 0.9914, 0.8787, 0.9908, 0.8787, 0.9908, 0.8787, 0.9908, 0.8787, 0.9908, 0.8787, 0.9908, 0.8787, 0.9908, 0.8787, 0.9908, 0.8787, 0.9908, 0.3103, 0.8584, 0.3103, 0.8584, 0.3103, 0.8584, 0.3105, 0.8582, 0.3106, 0.8582, 0.3106, 0.8583, 0.3105, 0.8583, 0.3104, 0.8581, 0.3104, 0.8581, 0.3105, 0.8581, 0.3105, 0.8581, 0.3105, 0.8581, 0.3105, 0.8581, 0.3106, 0.858, 0.3107, 0.8581, 0.3106, 0.8582, 0.3106, 0.8582, 0.3105, 0.8581, 0.3105, 0.8581, 0.3106, 0.8582, 0.3105, 0.8582, 0.3108, 0.8579, 0.311, 0.8577, 0.3111, 0.8579, 0.3109, 0.858, 0.3106, 0.858, 0.3107, 0.858, 0.3107, 0.8581, 0.3107, 0.8581, 0.3107, 0.858, 0.3108, 0.8579, 0.3109, 0.858, 0.3107, 0.8581, 0.8799, 0.9914, 0.8799, 0.9914, 0.8799, 0.9914, 0.8787, 0.9908, 0.8787, 0.9908, 0.8787, 0.9908, 0.8787, 0.9908, 0.8787, 0.9908, 0.8787, 0.9908, 0.8787, 0.9908, 0.8787, 0.9908, 0.8787, 0.9908, 0.8787, 0.9908, 0.8787, 0.9908, 0.8787, 0.9908, 0.8787, 0.9908, 0.8787, 0.9908, 0.8787, 0.9908, 0.8787, 0.9908, 0.8787, 0.9908, 0.3106, 0.8583, 0.3105, 0.8585, 0.3104, 0.8585, 0.3104, 0.8584, 0.3103, 0.8584, 0.3103, 0.8583, 0.3103, 0.8582, 0.3103, 0.8582, 0.3103, 0.8584, 0.3106, 0.858, 0.3106, 0.858, 0.3107, 0.858, 0.3106, 0.8579, 0.3105, 0.8579, 0.3105, 0.858, 0.3106, 0.858, 0.3105, 0.8581, 0.3105, 0.8581, 0.3105, 0.858, 0.3105, 0.8581, 0.3105, 0.8581, 0.3105, 0.8581, 0.3105, 0.858, 0.3105, 0.858, 0.3104, 0.858, 0.3104, 0.858, 0.3105, 0.858, 0.3105, 0.858, 0.3105, 0.8581, 0.3105, 0.858, 0.3105, 0.8579, 0.3105, 0.858, 0.3105, 0.858, 0.3105, 0.8581, 0.3105, 0.858, 0.3105, 0.858, 0.3105, 0.858, 0.3106, 0.858, 0.3105, 0.8581, 0.3105, 0.858, 0.3106, 0.858, 0.3105, 0.8579, 0.3106, 0.858, 0.3106, 0.858, 0.3105, 0.858, 0.3105, 0.858, 0.3105, 0.858, 0.3105, 0.858, 0.3105, 0.858, 0.3106, 0.858, 0.3106, 0.858, 0.3106, 0.858, 0.3106, 0.858, 0.3105, 0.858, 0.3105, 0.858, 0.3105, 0.858, 0.3105, 0.858, 0.3106, 0.858, 0.3106, 0.858, 0.3106, 0.858, 0.3106, 0.858, 0.7561, 0.9099, 0.7561, 0.9099, 0.7561, 0.9099, 0.7561, 0.9099, 0.7561, 0.9099, 0.7561, 0.9099, 0.7561, 0.9099, 0.7561, 0.9099, 0.7561, 0.9099, 0.7561, 0.9099, 0.7561, 0.9099, 0.7561, 0.9099, 0.7561, 0.9099, 0.7561, 0.9099, 0.7561, 0.9099, 0.7561, 0.9099, 0.7561, 0.9099, 0.7561, 0.9099, 0.7561, 0.9099, 0.7561, 0.9099, 0.7561, 0.9099, 0.7561, 0.9099, 0.7561, 0.9099, 0.7561, 0.9099, 0.7561, 0.9099, 0.7561, 0.9099, 0.7561, 0.9099, 0.7561, 0.9099, 0.7561, 0.9099, 0.7561, 0.9099, 0.7561, 0.9099, 0.7561, 0.9099, 0.7561, 0.9099, 0.7561, 0.9099, 0.7561, 0.9099, 0.7561, 0.9099, 0.7561, 0.9099, 0.7561, 0.9099, 0.7561, 0.9099, 0.7561, 0.9099, 0.7561, 0.9099, 0.7561, 0.9099, 0.7561, 0.9099, 0.7561, 0.9099, 0.7561, 0.9099, 0.7561, 0.9099, 0.7561, 0.9099, 0.7561, 0.9099, 0.7561, 0.9099, 0.7561, 0.9099, 0.7561, 0.9099, 0.7561, 0.9099, 0.7561, 0.9099, 0.7561, 0.9099, 0.7561, 0.9099, 0.7561, 0.9099, 0.7561, 0.9099, 0.7561, 0.9099, 0.7561, 0.9099, 0.7561, 0.9099, 0.7561, 0.9099, 0.7561, 0.9099, 0.7561, 0.9099, 0.7561, 0.9099, 0.7561, 0.9099, 0.7561, 0.9099, 0.7561, 0.9099, 0.7561, 0.9099, 0.7561, 0.9099, 0.7561, 0.9099, 0.7561, 0.9099, 0.7561, 0.9099, 0.3106, 0.8579, 0.3106, 0.858, 0.3105, 0.8579, 0.3106, 0.8579, 0.8307, 0.989, 0.8307, 0.989, 0.8307, 0.989, 0.8307, 0.989, 0.8307, 0.989, 0.8307, 0.989, 0.8307, 0.989, 0.8307, 0.989, 0.3107, 0.8578, 0.3108, 0.8576, 0.311, 0.8577, 0.3108, 0.8579, 0.3103, 0.8582, 0.3104, 0.8581, 0.3104, 0.8581, 0.3103, 0.8582, 0.3105, 0.8581, 0.3104, 0.8581, 0.3104, 0.858, 0.3106, 0.8579, 0.3107, 0.8578, 0.3108, 0.8579, 0.3107, 0.858, 0.3107, 0.858, 0.3106, 0.858, 0.3106, 0.858, 0.3106, 0.8579, 0.7787, 0.9887, 0.7787, 0.9887, 0.7787, 0.9887, 0.7787, 0.9887, 0.7787, 0.9887, 0.7787, 0.9887, 0.7787, 0.9887, 0.7787, 0.9887, 0.7787, 0.9887, 0.7787, 0.9887, 0.7787, 0.9887, 0.7787, 0.9887, 0.7787, 0.9887, 0.7787, 0.9887, 0.7787, 0.9887, 0.7787, 0.9887, 0.8296, 0.9887, 0.8296, 0.9887, 0.8295, 0.9887, 0.8295, 0.9887, 0.8296, 0.9887, 0.8296, 0.9887, 0.8296, 0.9887, 0.8296, 0.9887, 0.8295, 0.9887, 0.8295, 0.9887, 0.8295, 0.9887, 0.8295, 0.9887, 0.8356, 0.9083, 0.8356, 0.9083, 0.8356, 0.9083, 0.8356, 0.9083, 0.8307, 0.989, 0.8307, 0.989, 0.8307, 0.989, 0.8307, 0.989, 0.8307, 0.989, 0.8307, 0.989, 0.8307, 0.989, 0.8307, 0.989, 0.8356, 0.9083, 0.8356, 0.9083, 0.8355, 0.9084, 0.8355, 0.9084, 0.8295, 0.9887, 0.8295, 0.9887, 0.8295, 0.9887, 0.8295, 0.9887, 0.8296, 0.9887, 0.8296, 0.9887, 0.8296, 0.9887, 0.8296, 0.9887, 0.8307, 0.989, 0.8307, 0.989, 0.8307, 0.989, 0.8307, 0.989, 0.8307, 0.989, 0.8307, 0.989, 0.8307, 0.989, 0.8307, 0.989, 0.8307, 0.989, 0.8307, 0.989, 0.8307, 0.989, 0.8307, 0.989, 0.8307, 0.989, 0.8307, 0.989, 0.8307, 0.989, 0.8307, 0.989, 0.8307, 0.989, 0.8307, 0.989, 0.8307, 0.989, 0.8307, 0.989, 0.8307, 0.989, 0.8307, 0.989, 0.8295, 0.9887, 0.8295, 0.9887, 0.8295, 0.9887, 0.8295, 0.9887, 0.8307, 0.989, 0.8307, 0.989, 0.8307, 0.989, 0.8307, 0.989, 0.3103, 0.8583, 0.3103, 0.8584, 0.3102, 0.8584, 0.7787, 0.9887, 0.7787, 0.9887, 0.7787, 0.9887, 0.7787, 0.9887, 0.7788, 0.9887, 0.7788, 0.9887, 0.7787, 0.9887, 0.7787, 0.9887, 0.8307, 0.989, 0.8307, 0.989, 0.8307, 0.989, 0.8307, 0.989, 0.8355, 0.9084, 0.8355, 0.9084, 0.31, 0.8581, 0.31, 0.8581, 0.8295, 0.9887, 0.8295, 0.9887, 0.8295, 0.9887, 0.8295, 0.9887, 0.8296, 0.9887, 0.8296, 0.9887, 0.8296, 0.9887, 0.8296, 0.9887, 0.8296, 0.9887, 0.8296, 0.9887, 0.8295, 0.9887, 0.8295, 0.9887, 0.8295, 0.9887, 0.8295, 0.9887, 0.8295, 0.9887, 0.8295, 0.9887, 0.8295, 0.9887, 0.8295, 0.9887, 0.8295, 0.9887, 0.8295, 0.9887, 0.8296, 0.9887, 0.8296, 0.9887, 0.8296, 0.9887, 0.8296, 0.9887, 0.8295, 0.9887, 0.8295, 0.9887, 0.8295, 0.9887, 0.8295, 0.9887, 0.8296, 0.9887, 0.8296, 0.9887, 0.8295, 0.9887, 0.8295, 0.9887, 0.8295, 0.9887, 0.8295, 0.9887, 0.8295, 0.9887, 0.8295, 0.9887, 0.8296, 0.9887, 0.8296, 0.9887, 0.8296, 0.9887, 0.8296, 0.9887, 0.8295, 0.9887, 0.8295, 0.9887, 0.8295, 0.9887, 0.8295, 0.9887, 0.8296, 0.9887, 0.8296, 0.9887, 0.8296, 0.9887, 0.8296, 0.9887, 0.7886, 0.9903, 0.7886, 0.9903, 0.7886, 0.9903, 0.7886, 0.9903, 0.7886, 0.9903, 0.7886, 0.9903, 0.7886, 0.9903, 0.7886, 0.9903, 0.7886, 0.9903, 0.7886, 0.9903, 0.7886, 0.9903, 0.7886, 0.9903, 0.7886, 0.9903, 0.7886, 0.9903, 0.7886, 0.9903, 0.7886, 0.9903, 0.7886, 0.9903, 0.7886, 0.9903, 0.7885, 0.9904, 0.7885, 0.9904, 0.7886, 0.9903, 0.7886, 0.9903, 0.7886, 0.9903, 0.7886, 0.9903, 0.7886, 0.9903, 0.7886, 0.9903, 0.7886, 0.9903, 0.7886, 0.9903, 0.7886, 0.9903, 0.7886, 0.9903, 0.7886, 0.9903, 0.7886, 0.9903, 0.7886, 0.9903, 0.7886, 0.9903, 0.7886, 0.9903, 0.7886, 0.9903, 0.7886, 0.9903, 0.7886, 0.9903, 0.7886, 0.9903, 0.7886, 0.9903, 0.7886, 0.9903, 0.7886, 0.9903, 0.7886, 0.9903, 0.7886, 0.9903, 0.7886, 0.9903, 0.7886, 0.9903, 0.7885, 0.9904, 0.7885, 0.9904, 0.7886, 0.9903, 0.7886, 0.9903, 0.7886, 0.9903, 0.7886, 0.9903, 0.7886, 0.9903, 0.7886, 0.9903, 0.7886, 0.9903, 0.7886, 0.9903, 0.7886, 0.9903, 0.7886, 0.9903, 0.7886, 0.9903, 0.7886, 0.9903, 0.7886, 0.9903, 0.7886, 0.9903, 0.7886, 0.9903, 0.7886, 0.9903, 0.7886, 0.9903, 0.7886, 0.9903, 0.7886, 0.9903, 0.7886, 0.9903, 0.7886, 0.9903, 0.7886, 0.9903, 0.7885, 0.9904, 0.7885, 0.9904, 0.7886, 0.9903, 0.7885, 0.9904, 0.7886, 0.9903, 0.7886, 0.9903, 0.7886, 0.9903, 0.7886, 0.9903, 0.7886, 0.9903, 0.7886, 0.9903, 0.7886, 0.9903, 0.7886, 0.9903, 0.7886, 0.9903, 0.7886, 0.9903, 0.8759, 0.9945, 0.8759, 0.9945, 0.8759, 0.9944, 0.8759, 0.9945, 0.8761, 0.9945, 0.8759, 0.9945, 0.876, 0.9946, 0.8761, 0.9945, 0.7787, 0.9887, 0.7787, 0.9887, 0.7787, 0.9887, 0.3103, 0.8584, 0.3103, 0.8585, 0.3103, 0.8584, 0.3105, 0.8584, 0.3104, 0.8585, 0.3105, 0.8585, 0.7787, 0.9887, 0.7787, 0.9887, 0.7787, 0.9887, 0.7787, 0.9887, 0.3104, 0.8584, 0.3104, 0.8584, 0.3105, 0.8583, 0.3106, 0.8583, 0.8787, 0.9908, 0.8787, 0.9908, 0.8787, 0.9908, 0.8759, 0.9945, 0.876, 0.9946, 0.8759, 0.9945, 0.8759, 0.9945, 0.8811, 0.991, 0.8811, 0.991, 0.8811, 0.991, 0.881, 0.991, 0.8811, 0.991, 0.8811, 0.991, 0.881, 0.991, 0.7787, 0.9887, 0.7787, 0.9887, 0.7787, 0.9887, 0.7561, 0.9099, 0.7561, 0.9099, 0.7561, 0.9099, 0.7561, 0.9099, 0.7561, 0.9099, 0.7561, 0.9099, 0.7561, 0.9099, 0.7561, 0.9099, 0.7561, 0.9099, 0.7561, 0.9099, 0.7561, 0.9099, 0.7561, 0.9099, 0.7561, 0.9099, 0.7561, 0.9099, 0.7561, 0.9099, 0.7561, 0.9099, 0.7561, 0.9099, 0.7561, 0.9099, 0.7561, 0.9099, 0.7561, 0.9099, 0.7561, 0.9099, 0.7561, 0.9099, 0.7561, 0.9099, 0.7561, 0.9099, 0.7561, 0.9099, 0.7561, 0.9099, 0.7561, 0.9099, 0.7561, 0.9099, 0.7561, 0.9099, 0.7561, 0.9099, 0.7561, 0.9099, 0.7561, 0.9099, 0.7561, 0.9099, 0.7561, 0.9099, 0.7561, 0.9099, 0.7561, 0.9099, 0.7561, 0.9099, 0.7561, 0.9099, 0.7561, 0.9099, 0.7561, 0.9099, 0.7561, 0.9099, 0.7561, 0.9099, 0.7561, 0.9099, 0.7561, 0.9099, 0.7561, 0.9099, 0.7561, 0.9099, 0.7561, 0.9099, 0.7561, 0.9099, 0.7561, 0.9099, 0.7561, 0.9099, 0.7561, 0.9099, 0.7561, 0.9099, 0.7561, 0.9099, 0.7561, 0.9099, 0.7561, 0.9099, 0.7561, 0.9099, 0.7561, 0.9099, 0.7561, 0.9099, 0.7561, 0.9099, 0.7561, 0.9099, 0.7561, 0.9099, 0.7561, 0.9099, 0.7561, 0.9099, 0.7561, 0.9099, 0.06828, 0.9842, 0.06828, 0.9842, 0.06828, 0.9842, 0.06828, 0.9842, 0.06828, 0.9842, 0.06828, 0.9842, 0.06828, 0.9842, 0.06828, 0.9842, 0.06828, 0.9842, 0.06828, 0.9842, 0.06828, 0.9842, 0.06828, 0.9842, 0.06828, 0.9842, 0.06828, 0.9842, 0.06828, 0.9842, 0.06828, 0.9842, 0.06828, 0.9842, 0.06828, 0.9842, 0.06828, 0.9842, 0.06828, 0.9842, 0.06828, 0.9842, 0.06828, 0.9842, 0.06828, 0.9842, 0.06828, 0.9842, 0.06828, 0.9842, 0.06828, 0.9842, 0.06828, 0.9842, 0.06828, 0.9842, 0.06828, 0.9842, 0.06828, 0.9842, 0.06828, 0.9842, 0.06828, 0.9842, 0.06828, 0.9842, 0.06828, 0.9842, 0.06828, 0.9842, 0.06828, 0.9842, 0.06828, 0.9842, 0.06828, 0.9842, 0.06828, 0.9842, 0.06828, 0.9842, 0.06828, 0.9842, 0.06828, 0.9842, 0.06828, 0.9842, 0.06828, 0.9842, 0.06828, 0.9842, 0.06828, 0.9842, 0.06828, 0.9842, 0.06828, 0.9842, 0.06828, 0.9842, 0.06828, 0.9842, 0.06828, 0.9842, 0.06828, 0.9842, 0.06828, 0.9842, 0.06828, 0.9842, 0.06828, 0.9842, 0.06828, 0.9842, 0.06828, 0.9842, 0.06828, 0.9842, 0.06828, 0.9842, 0.06828, 0.9842, 0.06828, 0.9842, 0.06828, 0.9842, 0.06828, 0.9842, 0.06828, 0.9842, 0.06828, 0.9842, 0.06828, 0.9842, 0.06828, 0.9842, 0.06828, 0.9842, 0.06828, 0.9842, 0.06828, 0.9842, 0.06828, 0.9842, 0.06828, 0.9842, 0.06828, 0.9842, 0.06828, 0.9842, 0.06828, 0.9842, 0.06828, 0.9842, 0.06828, 0.9842, 0.06828, 0.9842, 0.06828, 0.9842, 0.06828, 0.9842, 0.06828, 0.9842, 0.06828, 0.9842, 0.06828, 0.9842, 0.06828, 0.9842, 0.06828, 0.9842, 0.06828, 0.9842, 0.06828, 0.9842, 0.06828, 0.9842, 0.06828, 0.9842, 0.06828, 0.9842, 0.06828, 0.9842, 0.06828, 0.9842, 0.06828, 0.9842, 0.06828, 0.9842, 0.06828, 0.9842, 0.06828, 0.9842, 0.06828, 0.9842, 0.06828, 0.9842, 0.06828, 0.9842, 0.06828, 0.9842, 0.06828, 0.9842, 0.06828, 0.9842, 0.06828, 0.9842, 0.06828, 0.9842, 0.06828, 0.9842, 0.06828, 0.9842, 0.06828, 0.9842, 0.06828, 0.9842, 0.06828, 0.9842, 0.06828, 0.9842, 0.06828, 0.9842, 0.06828, 0.9842, 0.06828, 0.9842, 0.06828, 0.9842, 0.06828, 0.9842, 0.06828, 0.9842, 0.06828, 0.9842, 0.06828, 0.9842, 0.06828, 0.9842, 0.06828, 0.9842, 0.06828, 0.9842, 0.06828, 0.9842, 0.06828, 0.9842, 0.06828, 0.9842, 0.06828, 0.9842, 0.06828, 0.9842, 0.06828, 0.9842, 0.06828, 0.9842, 0.06828, 0.9842, 0.06828, 0.9842, 0.06828, 0.9842, 0.06828, 0.9842, 0.06828, 0.9842, 0.06828, 0.9842, 0.06828, 0.9842, 0.06828, 0.9842, 0.06828, 0.9842, 0.06828, 0.9842, 0.06828, 0.9842, 0.06828, 0.9842, 0.06828, 0.9842, 0.06828, 0.9842, 0.06828, 0.9842, 0.06828, 0.9842, 0.06828, 0.9842, 0.06828, 0.9842, 0.06828, 0.9842, 0.06828, 0.9842, 0.06828, 0.9842, 0.06828, 0.9842, 0.06828, 0.9842, 0.06828, 0.9842, 0.06828, 0.9842, 0.06828, 0.9842, 0.06828, 0.9842, 0.06828, 0.9842, 0.06828, 0.9842, 0.06828, 0.9842, 0.06828, 0.9842, 0.06828, 0.9842, 0.06828, 0.9842, 0.06828, 0.9842, 0.06828, 0.9842, 0.06828, 0.9842])
me_circle.use_remesh_preserve_volume = False
me_circle.use_remesh_preserve_attributes = False
me_circle.use_mirror_vertex_groups = False
me_circle.update()
arm_armature = bpy.data.armatures.new('Armature')  # bones are not reproduced

# ---- objects
ob_armature = bpy.data.objects.new('Armature', arm_armature)
ob_circle = bpy.data.objects.new('Circle', me_circle)
ob_hemi_008 = bpy.data.objects.new('Hemi.008', light_hemi_008)
ob_hemi_007 = bpy.data.objects.new('Hemi.007', light_hemi_007)
ob_hemi_006 = bpy.data.objects.new('Hemi.006', light_hemi_006)
ob_hemi_005 = bpy.data.objects.new('Hemi.005', light_hemi_005)
ob_hemi_004 = bpy.data.objects.new('Hemi.004', light_hemi_004)
ob_hemi_003 = bpy.data.objects.new('Hemi.003', light_hemi_003)
ob_hemi_002 = bpy.data.objects.new('Hemi.002', light_hemi_002)
ob_hemi_001 = bpy.data.objects.new('Hemi.001', light_hemi_001)
ob_hemi = bpy.data.objects.new('Hemi', light_hemi)
ob_lamp = bpy.data.objects.new('Lamp', light_lamp)
ob_camera = bpy.data.objects.new('Camera', cam_camera)

# ---- transforms, parenting, visibility, modifiers, constraints
ob_armature.location = (0.0, 0.0, 0.8)
ob_armature.scale = (0.4, 0.4, 0.4)
ob_armature.show_in_front = True
ob_armature.lineart.crease_threshold = 0.0
ob_circle.parent = ob_armature
ob_circle.matrix_parent_inverse = Matrix(((2.5, 0.0, 0.0, -0.0), (0.0, 2.5, 0.0, -0.0), (0.0, 0.0, 2.5, -2.0), (0.0, 0.0, 0.0, 1.0)))
ob_circle.location = (0.0, 0.0, -0.3219)
ob_circle.lineart.crease_threshold = 0.0
_vg = ob_circle.vertex_groups.new(name='Bone')
for _i, _w in zip([2, 17, 20, 27, 30, 31, 33, 36, 37, 40, 41, 72, 76, 88, 89, 94, 97, 107, 125, 140, 143, 154, 156, 199, 211, 212, 220, 222, 224, 227, 228, 229, 230, 233, 234, 235, 238, 245, 250, 251, 258, 275, 276], [0.0975, 0.04489, 0.0738, 0.05159, 0.004555, 0.02421, 0.05518, 0.01773, 0.07641, 0.0345, 0.03279, 0.04284, 0.08027, 0.05046, 0.0191, 0.03152, 0.05956, 0.001911, 0.09739, 0.04409, 0.07356, 0.01874, 0.05519, 0.08023, 0.0405, 0.001127, 0.05585, 0.3272, 0.01343, 0.008979, 0.03855, 0.02117, 0.1273, 0.02736, 0.03149, 0.007076, 0.27, 0.05088, 0.001832, 0.07604, 0.0151, 0.007017, 0.01276]): _vg.add([_i], _w, 'REPLACE')
_vg = ob_circle.vertex_groups.new(name='Bone.003')
for _i, _w in zip([2, 3, 4, 5, 6, 7, 8, 9, 10, 11, 12, 13, 14, 15, 16, 17, 18, 19, 20, 21, 22, 23, 24, 25, 26, 27, 28, 29, 30, 31, 32, 33, 34, 35, 36, 37, 38, 39, 40, 41, 42, 43, 44, 45, 46, 47, 48, 49, 50, 51, 52, 53, 54, 55, 72, 73, 74, 75, 76, 77, 78, 79, 80, 81, 83, 84, 85, 86, 87, 88, 89, 90, 91, 92, 93, 94, 95, 96, 97, 98, 99, 102, 103, 107, 125, 129, 134, 147, 149, 150, 153, 154, 156, 159, 160, 163, 164, 195, 196, 197, 199, 203, 208, 209, 210, 211, 212, 213, 216, 217, 218, 219, 220, 222, 223, 224, 225, 227, 228, 229, 230, 232, 233, 234, 235, 236, 237, 238, 239, 245, 250, 251, 258, 274, 275, 276, 277, 278, 279, 280, 284, 285, 286, 287, 288, 289, 290, 291, 293, 294, 295, 296, 297], [0.2756, 0.6013, 0.7424, 0.5237, 0.2225, 0.06544, 0.06545, 0.0509, 0.06345, 0.156, 0.137, 0.02891, 0.08943, 0.06893, 0.06566, 0.04899, 0.05485, 0.09417, 0.05079, 0.09811, 0.09805, 0.1157, 0.06605, 0.09397, 0.1219, 0.2558, 0.1737, 0.5217, 0.4371, 0.09345, 0.4715, 0.4329, 0.6008, 0.5435, 0.1618, 0.2411, 0.2175, 0.4429, 0.3915, 0.128, 0.7029, 0.7152, 0.119, 0.7039, 0.6989, 0.4985, 0.1872, 0.5044, 0.1643, 0.1798, 0.1793, 0.1652, 0.1304, 0.1299, 0.243, 0.4692, 0.2812, 0.6174, 0.427, 0.6768, 0.0577, 0.07076, 0.1265, 0.05161, 0.00273, 0.0008975, 0.2618, 0.4288, 0.4475, 0.1312, 0.1659, 0.4241, 0.002661, 0.1126, 0.144, 0.2352, 0.4608, 0.2249, 0.1219, 0.1347, 0.0415, 0.001752, 0.01643, 0.005976, 0.01038, 0.07718, 0.003612, 0.01829, 0.002972, 0.04314, 0.006988, 0.06928, 0.02413, 0.007366, 0.02365, 0.01031, 0.04554, 0.05107, 0.002511, 0.07438, 0.02024, 0.02292, 0.07739, 0.02777, 0.02524, 0.09204, 0.08144, 0.01104, 0.003063, 0.05413, 0.009154, 0.0683, 0.09899, 0.081, 0.1644, 0.05766, 0.00466, 0.0572, 0.09788, 0.07867, 0.1219, 0.1594, 0.08106, 0.1006, 0.1103, 0.1664, 0.1441, 0.1158, 0.02444, 0.09314, 0.003702, 0.07769, 0.01691, 0.0587, 0.06543, 0.06743, 0.04581, 0.04468, 0.04858, 0.04724, 0.09894, 0.1471, 0.129, 0.1418, 0.1417, 0.1295, 0.1073, 0.107, 0.01159, 0.002619, 0.008823, 0.008886, 0.002827]): _vg.add([_i], _w, 'REPLACE')
_vg = ob_circle.vertex_groups.new(name='Bone.006')
for _i, _w in zip([3, 4, 5, 12, 13, 28, 29, 30, 32, 33, 34, 35, 38, 39, 40, 42, 43, 44, 45, 46, 47, 48, 49, 50, 51, 52, 53, 54, 55, 56, 57, 58, 59, 60, 61, 62, 63, 64, 65, 66, 67, 68, 69, 70, 71, 73, 74, 75, 76, 77, 85, 86, 87, 90, 95, 284, 285, 286, 287, 288, 289, 290, 291, 292, 293, 294, 295, 296, 297, 298, 299, 300, 301, 302, 303, 304, 305, 306, 307, 308, 309, 310, 311, 312, 313, 314, 315, 316, 317, 318, 319, 320, 321, 322, 323, 324, 325, 326, 327, 328, 329, 330, 331, 332, 333, 334, 335, 336, 337, 338, 339], [0.06874, 0.1339, 0.05959, 0.003841, 0.01318, 0.00647, 0.08931, 0.04227, 0.4859, 0.00718, 0.1174, 0.132, 0.005, 0.04512, 0.02117, 0.2276, 0.1769, 0.8694, 0.1728, 0.2207, 0.4525, 0.7831, 0.4509, 0.8174, 0.7944, 0.7922, 0.8141, 0.8557, 0.8574, 0.9895, 0.9893, 0.9894, 0.9894, 0.9893, 0.989, 0.989, 0.9891, 0.9885, 0.9886, 0.9887, 0.9889, 0.9889, 0.9889, 0.9887, 0.9885, 0.05373, 0.006736, 0.09562, 0.004909, 0.09339, 0.002007, 0.04543, 0.04984, 0.04582, 0.05204, 0.8911, 0.8301, 0.8561, 0.8382, 0.8366, 0.8539, 0.8808, 0.8821, 0.9769, 0.9646, 0.9705, 0.9665, 0.9662, 0.9701, 0.9749, 0.9752, 0.9866, 0.9839, 0.9853, 0.9843, 0.9842, 0.9852, 0.9862, 0.9863, 0.9891, 0.9892, 0.9892, 0.9892, 0.9892, 0.9892, 0.9891, 0.9891, 0.9891, 0.9892, 0.9892, 0.9892, 0.9892, 0.9892, 0.9891, 0.9891, 0.9891, 0.9891, 0.9891, 0.9891, 0.9891, 0.9891, 0.9891, 0.9891, 0.9891, 0.9891, 0.9891, 0.9891, 0.9891, 0.9891, 0.9891, 0.9891]): _vg.add([_i], _w, 'REPLACE')
_vg = ob_circle.vertex_groups.new(name='Bone.004')
for _i, _w in zip([2, 5, 6, 11, 24, 26, 27, 30, 31, 33, 36, 37, 38, 39, 40, 41, 72, 73, 74, 76, 80, 85, 86, 87, 88, 89, 90, 93, 94, 95, 96, 97, 98, 107, 125, 126, 127, 128, 129, 130, 131, 132, 133, 134, 135, 136, 137, 138, 139, 140, 141, 142, 143, 144, 145, 146, 147, 148, 149, 150, 151, 152, 153, 154, 155, 156, 157, 158, 159, 160, 161, 162, 163, 164, 165, 166, 167, 168, 169, 170, 171, 172, 173, 174, 175, 176, 177, 178, 180, 182, 183, 195, 196, 197, 198, 199, 200, 201, 202, 203, 204, 206, 207, 208, 209, 210, 211, 212, 213, 214, 215, 216, 217, 218, 219, 220, 222, 223, 224, 225, 226, 227, 228, 229, 230, 232, 233, 234, 235, 236, 237, 238, 239, 240, 243, 244, 245, 246, 250, 251, 258, 274, 275, 276, 277, 278, 279, 280, 281, 282, 283], [0.009806, 0.006691, 0.08366, 0.003032, 0.02259, 0.0411, 0.08939, 0.05124, 0.1033, 0.02319, 0.05976, 0.1074, 0.01716, 0.02543, 0.06541, 0.09119, 0.08868, 0.03327, 0.08442, 0.01943, 0.02239, 0.09001, 0.04463, 0.03913, 0.1177, 0.1044, 0.0429, 0.002517, 0.08694, 0.02578, 0.08633, 0.1258, 0.02399, 0.004911, 0.2732, 0.5969, 0.7565, 0.5226, 0.2282, 0.0685, 0.07478, 0.05287, 0.06722, 0.1533, 0.1332, 0.05747, 0.1004, 0.1118, 0.06568, 0.05058, 0.05514, 0.09555, 0.0514, 0.1001, 0.1006, 0.119, 0.06749, 0.0946, 0.283, 0.3481, 0.1954, 0.4581, 0.4429, 0.155, 0.7317, 0.4262, 0.5669, 0.4863, 0.3222, 0.3741, 0.267, 0.3744, 0.41, 0.2622, 0.6777, 0.7147, 0.08709, 0.7018, 0.675, 0.3701, 0.1487, 0.3862, 0.1124, 0.137, 0.1353, 0.1115, 0.06938, 0.07104, 0.005562, 0.0004847, 0.0001598, 0.3159, 0.4693, 0.2918, 0.5975, 0.4222, 0.6612, 0.09362, 0.08246, 0.1253, 0.05097, 0.0132, 0.02146, 0.2771, 0.433, 0.4501, 0.1747, 0.2026, 0.4317, 0.02259, 0.11, 0.1416, 0.2964, 0.4628, 0.2515, 0.1699, 0.08021, 0.1723, 0.0569, 0.04574, 0.02961, 0.05647, 0.1309, 0.1167, 0.1202, 0.1707, 0.08049, 0.1313, 0.1338, 0.1761, 0.157, 0.1144, 0.1339, 0.04097, 0.01578, 0.001278, 0.0927, 0.01608, 0.007881, 0.07866, 0.0179, 0.01025, 0.1066, 0.1265, 0.08928, 0.2168, 0.02245, 0.1461, 0.2662, 0.1284, 0.09813]): _vg.add([_i], _w, 'REPLACE')
_vg = ob_circle.vertex_groups.new(name='Bone.005')
for _i, _w in zip([125, 126, 127, 128, 135, 137, 150, 151, 152, 153, 155, 156, 157, 158, 159, 160, 161, 162, 163, 165, 166, 167, 168, 169, 170, 171, 172, 173, 174, 175, 176, 177, 178, 179, 180, 181, 182, 183, 184, 185, 186, 187, 188, 189, 190, 191, 192, 193, 194, 195, 196, 197, 198, 199, 200, 208, 209, 210, 213, 217, 218, 219, 281, 282, 283], [0.001569, 0.07473, 0.1311, 0.06632, 0.01002, 0.002008, 0.01755, 0.03166, 0.1269, 0.06111, 0.1942, 0.01888, 0.1461, 0.1739, 0.008379, 0.02101, 0.03763, 0.07218, 0.05216, 0.2506, 0.1833, 0.9028, 0.1808, 0.2431, 0.552, 0.8292, 0.5435, 0.8742, 0.8438, 0.8434, 0.8734, 0.9189, 0.9182, 0.9856, 0.9681, 0.978, 0.9712, 0.9711, 0.9779, 0.9852, 0.9852, 0.997, 0.9926, 0.9951, 0.9931, 0.9931, 0.995, 0.9963, 0.9963, 0.01312, 0.06673, 0.01546, 0.1147, 0.01395, 0.1076, 0.01112, 0.0545, 0.0563, 0.059, 0.01021, 0.05975, 0.003835, 0.06197, 0.01985, 0.001661]): _vg.add([_i], _w, 'REPLACE')
_vg = ob_circle.vertex_groups.new(name='Bone.007')
for _i, _w in zip([2, 6, 11, 15, 24, 26, 27, 28, 30, 31, 33, 36, 37, 38, 39, 40, 41, 72, 73, 74, 76, 78, 80, 84, 85, 86, 87, 88, 89, 90, 93, 94, 95, 96, 97, 98, 102, 103, 107, 108, 109, 112, 113, 114, 115, 116, 117, 118, 119, 120, 121, 122, 125, 129, 134, 138, 147, 149, 150, 151, 152, 153, 154, 156, 158, 159, 160, 161, 162, 163, 164, 195, 196, 197, 199, 201, 203, 207, 208, 209, 210, 211, 212, 213, 216, 217, 218, 219, 220, 222, 223, 224, 225, 226, 227, 228, 229, 230, 231, 232, 233, 234, 235, 236, 237, 238, 239, 243, 244, 245, 246, 250, 251, 252, 253, 254, 257, 258, 259, 260, 261, 262, 263, 264, 265, 266, 267, 268, 269, 270, 271, 272, 273, 274, 275, 276, 277, 278, 279, 280, 281], [0.0006, 0.05421, 0.06756, 0.07758, 0.0002252, 0.08911, 0.06154, 0.02331, 0.02621, 0.2238, 0.06606, 0.09465, 0.07771, 0.05063, 0.0255, 0.05058, 0.1949, 0.0592, 0.01108, 0.051, 0.03711, 0.07686, 0.07333, 0.03433, 0.05472, 0.01074, 0.006639, 0.1152, 0.08329, 0.016, 0.0656, 0.05878, 0.0004011, 0.05859, 0.1328, 0.06987, 0.02894, 0.08417, 0.033, 0.08409, 0.0009819, 0.05786, 0.09206, 0.04184, 0.02947, 0.05191, 0.0895, 0.1052, 0.07628, 0.07527, 0.07804, 0.09757, 0.0005883, 0.05532, 0.0676, 0.08494, 0.0003792, 0.09818, 0.0721, 0.05031, 0.03222, 0.05247, 0.2269, 0.0661, 0.003237, 0.0942, 0.07735, 0.06764, 0.08028, 0.0686, 0.1587, 0.07059, 0.03131, 0.05339, 0.03715, 0.08174, 0.07335, 0.03668, 0.05772, 0.01774, 0.01218, 0.1166, 0.08679, 0.03365, 0.06563, 0.06847, 0.00878, 0.06313, 0.1333, 0.02934, 0.1218, 0.2113, 0.2246, 0.218, 0.2039, 0.1468, 0.259, 0.2391, 0.05561, 0.08619, 0.1223, 0.1291, 0.1003, 0.08126, 0.1044, 0.1097, 0.06989, 0.03043, 0.04683, 0.1015, 0.08418, 0.03317, 0.06484, 0.1724, 0.0841, 0.0009968, 0.0579, 0.1426, 0.1768, 0.09206, 0.04185, 0.02948, 0.05192, 0.08951, 0.1691, 0.1451, 0.1052, 0.07628, 0.07527, 0.07804, 0.09758, 0.1209, 0.1246, 0.1049, 0.2604, 0.2522, 0.2588, 0.1879, 0.1382, 0.2404, 0.04584]): _vg.add([_i], _w, 'REPLACE')
_vg = ob_circle.vertex_groups.new(name='Bone.008')
for _i, _w in zip([2, 5, 6, 11, 12, 14, 15, 26, 27, 28, 29, 30, 31, 33, 34, 35, 36, 37, 38, 39, 40, 41, 72, 73, 74, 75, 76, 78, 79, 80, 81, 82, 83, 84, 85, 86, 87, 88, 89, 90, 91, 92, 93, 94, 95, 96, 97, 98, 99, 100, 101, 102, 103, 104, 105, 106, 107, 108, 109, 110, 111, 112, 113, 114, 115, 116, 117, 118, 119, 120, 121, 122, 134, 138, 149, 150, 151, 154, 156, 159, 160, 161, 162, 163, 164, 195, 199, 201, 203, 204, 206, 207, 208, 211, 212, 216, 217, 219, 220, 223, 224, 225, 226, 227, 228, 229, 230, 231, 232, 233, 234, 235, 236, 237, 238, 239, 240, 242, 243, 244, 245, 246, 247, 249, 250, 251, 252, 253, 254, 255, 256, 257, 258, 259, 260, 261, 262, 263, 264, 265, 266, 267, 268, 269, 270, 271, 272, 273, 274, 275, 276, 277, 278, 279, 280, 281], [0.004606, 0.02642, 0.1224, 0.3647, 0.1144, 0.1685, 0.4772, 0.4104, 0.1142, 0.3555, 0.1267, 0.09794, 0.1741, 0.1139, 0.03248, 0.08875, 0.3494, 0.1625, 0.3624, 0.1784, 0.14, 0.2066, 0.09981, 0.07547, 0.07888, 0.04725, 0.05734, 0.4718, 0.1675, 0.3921, 0.3214, 0.2481, 0.3114, 0.2978, 0.07155, 0.0536, 0.05159, 0.09275, 0.07381, 0.07165, 0.01603, 0.1247, 0.3761, 0.09078, 0.0504, 0.06821, 0.1053, 0.4168, 0.4755, 0.5666, 0.467, 0.3366, 0.6164, 0.8073, 0.9857, 0.8587, 0.6503, 0.6528, 0.843, 0.9527, 0.864, 0.6786, 0.618, 0.7953, 0.8234, 0.7746, 0.6414, 0.522, 0.6539, 0.6516, 0.6317, 0.5431, 0.08669, 0.08841, 0.06441, 0.02144, 0.02381, 0.1055, 0.03449, 0.05598, 0.03019, 0.02979, 0.003965, 0.009681, 0.08097, 0.01908, 0.0004345, 0.09141, 0.1351, 0.0119, 0.03568, 0.1107, 0.003243, 0.05891, 0.03404, 0.08891, 0.01639, 0.008171, 0.06708, 0.01765, 0.2547, 0.2697, 0.2807, 0.2598, 0.08414, 0.125, 0.08956, 0.1707, 0.0383, 0.2639, 0.07509, 0.05518, 0.04274, 0.02743, 0.04509, 0.1463, 0.03043, 0.0509, 0.1273, 0.2024, 0.2654, 0.1847, 0.05125, 0.04591, 0.1479, 0.3063, 0.3659, 0.1926, 0.06072, 0.001773, 0.06464, 0.1647, 0.3548, 0.3834, 0.2657, 0.1331, 0.1233, 0.1525, 0.2405, 0.3999, 0.4167, 0.3578, 0.254, 0.2584, 0.2756, 0.3437, 0.4316, 0.4306, 0.4398, 0.1579, 0.129, 0.2032, 0.1003, 0.3935, 0.1339, 0.007531]): _vg.add([_i], _w, 'REPLACE')
_vg = ob_circle.vertex_groups.new(name='Bone.009')
for _i, _w in zip([11, 12, 13, 14, 15, 26, 27, 28, 29, 30, 31, 32, 33, 34, 35, 36, 37, 38, 39, 40, 41, 72, 73, 75, 76, 77, 78, 79, 80, 81, 82, 83, 84, 88, 90, 91, 92, 93, 94, 97, 98, 99, 100, 101, 102, 103, 104, 106, 107, 108, 109, 111, 112, 138, 154, 201, 206, 207, 224, 225, 226, 227, 229, 230, 231, 233, 242, 243, 244, 245, 251, 274, 275, 276, 277, 278, 279, 280], [0.2038, 0.6527, 0.8981, 0.6464, 0.1883, 0.1333, 0.03479, 0.2898, 0.09969, 0.04854, 0.04929, 0.02624, 0.07861, 0.1443, 0.1191, 0.1023, 0.05682, 0.1713, 0.0948, 0.06288, 0.0616, 0.02347, 0.03041, 0.02725, 0.0348, 0.05246, 0.2108, 0.6728, 0.1595, 0.5475, 0.7124, 0.5467, 0.3772, 0.005659, 0.01992, 0.9142, 0.674, 0.2114, 0.01563, 0.0125, 0.1285, 0.3854, 0.3882, 0.3857, 0.3172, 0.03329, 0.08099, 0.04468, 0.05388, 0.001697, 0.04025, 0.000432, 0.01088, 0.002493, 0.005697, 0.005825, 0.01515, 0.1084, 0.03834, 0.06195, 0.0656, 0.04272, 0.01287, 0.006032, 0.2756, 0.06088, 0.02335, 0.1112, 0.2409, 0.05532, 0.03901, 0.1681, 0.0355, 0.01828, 0.05417, 0.004017, 0.1409, 0.0219]): _vg.add([_i], _w, 'REPLACE')
_vg = ob_circle.vertex_groups.new(name='Bone.010')
for _i, _w in zip([11, 15, 26, 28, 31, 33, 36, 37, 38, 41, 76, 78, 80, 81, 83, 84, 88, 89, 93, 97, 98, 99, 101, 102, 103, 104, 106, 107, 108, 109, 110, 111, 112, 113, 114, 115, 116, 117, 118, 119, 120, 121, 122, 125, 128, 129, 134, 135, 137, 138, 149, 150, 151, 152, 153, 154, 156, 157, 158, 159, 160, 161, 162, 163, 164, 195, 196, 197, 198, 199, 201, 202, 203, 204, 205, 206, 207, 208, 209, 210, 211, 212, 213, 214, 215, 216, 217, 218, 219, 220, 223, 224, 225, 226, 227, 228, 229, 230, 231, 232, 233, 234, 235, 236, 237, 238, 239, 240, 241, 242, 243, 244, 245, 246, 247, 248, 249, 250, 251, 252, 253, 254, 255, 256, 257, 258, 259, 260, 261, 262, 263, 264, 265, 266, 267, 268, 269, 270, 271, 272, 273, 274, 275, 276, 277, 278, 279, 280, 281, 282, 283], [0.08665, 0.08153, 0.05145, 0.006898, 0.08233, 0.03443, 0.03629, 0.009714, 0.00653, 0.0633, 0.0004, 0.08073, 0.1351, 0.01176, 0.03096, 0.1052, 0.04064, 0.0141, 0.08887, 0.05193, 0.1463, 0.03024, 0.04768, 0.1225, 0.1847, 0.05123, 0.04519, 0.147, 0.1926, 0.06071, 0.001716, 0.06441, 0.1642, 0.2656, 0.133, 0.1233, 0.1524, 0.2404, 0.3578, 0.2539, 0.2584, 0.2756, 0.3437, 0.004634, 0.01843, 0.1184, 0.3647, 0.1144, 0.1502, 0.4059, 0.2236, 0.08626, 0.2746, 0.1059, 0.07906, 0.1137, 0.114, 0.03356, 0.07606, 0.1878, 0.112, 0.2347, 0.1356, 0.1013, 0.1347, 0.07708, 0.06254, 0.07226, 0.0311, 0.05739, 0.4163, 0.1485, 0.3921, 0.3212, 0.2472, 0.3028, 0.2819, 0.06325, 0.04445, 0.04259, 0.06619, 0.05623, 0.05918, 0.01474, 0.1247, 0.3761, 0.07066, 0.03758, 0.05612, 0.07341, 0.009726, 0.2547, 0.2419, 0.255, 0.2598, 0.06347, 0.0995, 0.08957, 0.1631, 0.02715, 0.2639, 0.05655, 0.0347, 0.03297, 0.01469, 0.04511, 0.4167, 0.4752, 0.5656, 0.4607, 0.3257, 0.1946, 0.2654, 0.6164, 0.8072, 0.9857, 0.8579, 0.6488, 0.3049, 0.3659, 0.6528, 0.843, 0.9526, 0.8635, 0.6778, 0.3541, 0.3834, 0.618, 0.7952, 0.8233, 0.7744, 0.6412, 0.3997, 0.4167, 0.5219, 0.6539, 0.6515, 0.6316, 0.543, 0.4315, 0.4306, 0.1042, 0.1202, 0.1176, 0.1572, 0.1509, 0.1374, 0.1567, 0.2197, 0.1428, 0.1289]): _vg.add([_i], _w, 'REPLACE')
_vg = ob_circle.vertex_groups.new(name='Bone.011')
for _i, _w in zip([15, 31, 78, 83, 84, 101, 102, 134, 135, 136, 137, 138, 149, 150, 151, 152, 153, 154, 155, 156, 157, 158, 159, 160, 161, 162, 163, 164, 170, 172, 195, 196, 198, 199, 200, 201, 202, 203, 204, 205, 206, 207, 211, 212, 213, 214, 215, 216, 217, 218, 219, 220, 224, 225, 226, 227, 228, 229, 230, 231, 233, 239, 240, 241, 242, 243, 244, 245, 246, 247, 249, 250, 251, 253, 254, 256, 257, 274, 275, 276, 277, 278, 279, 280, 281, 282, 283], [0.003175, 0.0127, 0.005686, 0.01499, 0.1085, 0.02332, 0.1114, 0.2041, 0.653, 0.8956, 0.6389, 0.199, 0.1422, 0.06069, 0.3154, 0.1259, 0.06935, 0.0517, 0.06415, 0.07933, 0.1479, 0.1367, 0.1228, 0.07924, 0.2168, 0.138, 0.0865, 0.07561, 0.02633, 0.03119, 0.05234, 0.05412, 0.04713, 0.03594, 0.05431, 0.2162, 0.6692, 0.1596, 0.5475, 0.7122, 0.5461, 0.3786, 0.01696, 0.009323, 0.04448, 0.9127, 0.6742, 0.2117, 0.04268, 0.001623, 0.005597, 0.02307, 0.0385, 0.06283, 0.06706, 0.04287, 0.004323, 0.0265, 0.006407, 0.276, 0.06093, 0.1286, 0.3854, 0.3881, 0.3855, 0.3179, 0.2413, 0.05537, 0.03333, 0.081, 0.04467, 0.05395, 0.03915, 0.001715, 0.04026, 0.0004402, 0.01095, 0.01519, 0.03645, 0.045, 0.04933, 0.07778, 0.03118, 0.06778, 0.2757, 0.6052, 0.674]): _vg.add([_i], _w, 'REPLACE')
_vg = ob_circle.vertex_groups.new(name='Bone.001')
for _i, _w in zip([0, 1, 2, 3, 4, 5, 6, 7, 8, 9, 10, 11, 16, 17, 18, 19, 20, 21, 22, 23, 24, 25, 26, 27, 28, 29, 30, 31, 33, 34, 35, 36, 37, 38, 39, 40, 41, 42, 43, 45, 46, 72, 73, 74, 75, 76, 77, 85, 86, 87, 88, 89, 90, 93, 94, 95, 96, 97, 123, 125, 128, 129, 140, 141, 143, 147, 148, 149, 150, 153, 154, 156, 159, 160, 161, 162, 163, 164, 195, 196, 197, 199, 208, 209, 210, 211, 212, 213, 217, 218, 219, 220, 221, 222, 223, 228, 229, 230, 232, 234, 235, 236, 237, 238, 274, 275, 276, 277, 278, 279, 280], [0.9565, 0.9714, 0.4197, 0.2438, 0.1102, 0.2719, 0.3595, 0.8663, 0.9074, 0.9332, 0.8986, 0.008626, 0.8631, 0.8177, 0.8474, 0.8308, 0.7539, 0.857, 0.8775, 0.8537, 0.7852, 0.8191, 0.06198, 0.2611, 0.02205, 0.07229, 0.1925, 0.1088, 0.1028, 0.0372, 0.05485, 0.08498, 0.1647, 0.05933, 0.09011, 0.1461, 0.1089, 0.02184, 0.0833, 0.08788, 0.03042, 0.2947, 0.2176, 0.3263, 0.1285, 0.2084, 0.1048, 0.3314, 0.2968, 0.2905, 0.2466, 0.3286, 0.2619, 0.001278, 0.3186, 0.2911, 0.368, 0.2093, 0.02193, 0.05925, 0.02427, 0.1174, 0.0427, 0.02476, 0.06849, 0.05826, 0.002927, 0.02426, 0.07756, 0.04388, 0.09727, 0.009564, 0.03396, 0.05943, 0.003321, 0.01482, 0.04807, 0.06856, 0.08763, 0.03653, 0.1152, 0.03718, 0.1234, 0.06175, 0.05891, 0.1612, 0.1524, 0.05082, 0.09563, 0.04437, 0.1192, 0.1459, 0.4995, 0.1998, 0.2458, 0.1959, 0.11, 0.06917, 0.2499, 0.2172, 0.2625, 0.2355, 0.2828, 0.1207, 0.001317, 0.08641, 0.09232, 0.05676, 0.06535, 0.001951, 0.06387]): _vg.add([_i], _w, 'REPLACE')
_vg = ob_circle.vertex_groups.new(name='Bone.002')
for _i, _w in zip([0, 2, 5, 6, 17, 18, 20, 24, 26, 27, 30, 31, 33, 36, 37, 40, 41, 72, 73, 74, 76, 85, 86, 87, 88, 89, 90, 94, 95, 96, 97, 123, 124, 125, 126, 127, 128, 129, 130, 131, 132, 133, 134, 138, 139, 140, 141, 142, 143, 144, 145, 146, 147, 148, 149, 150, 151, 152, 153, 154, 156, 157, 158, 159, 160, 161, 162, 163, 164, 165, 166, 168, 169, 195, 196, 197, 198, 199, 200, 208, 209, 210, 211, 212, 213, 216, 217, 218, 219, 220, 221, 222, 223, 228, 229, 230, 232, 234, 235, 236, 237, 238, 275, 276, 277, 278, 280, 281], [0.02239, 0.05932, 0.0103, 0.09568, 0.04333, 0.01361, 0.06867, 0.04714, 0.00528, 0.06293, 0.02382, 0.08169, 0.009519, 0.01899, 0.04361, 0.02034, 0.06334, 0.07242, 0.01833, 0.09419, 0.03719, 0.09985, 0.04999, 0.04589, 0.1379, 0.1225, 0.03096, 0.07808, 0.02621, 0.09376, 0.1251, 0.9568, 0.972, 0.4192, 0.241, 0.0998, 0.2632, 0.3366, 0.8648, 0.8887, 0.9316, 0.8924, 0.008654, 0.007399, 0.8618, 0.8169, 0.8433, 0.8289, 0.7532, 0.8532, 0.8747, 0.8464, 0.7761, 0.8153, 0.06937, 0.21, 0.03297, 0.07905, 0.1805, 0.1034, 0.1027, 0.03792, 0.05709, 0.08773, 0.1587, 0.06518, 0.1036, 0.1521, 0.105, 0.01831, 0.07739, 0.08154, 0.02541, 0.2501, 0.2067, 0.3021, 0.1254, 0.2081, 0.1038, 0.3032, 0.2824, 0.2774, 0.2168, 0.2896, 0.2472, 0.001313, 0.277, 0.2797, 0.3339, 0.1829, 0.4994, 0.1998, 0.1974, 0.1711, 0.09238, 0.06914, 0.1986, 0.1888, 0.2185, 0.2009, 0.193, 0.1207, 0.07613, 0.08842, 0.05319, 0.08609, 0.07071, 0.05429]): _vg.add([_i], _w, 'REPLACE')
_m = ob_circle.modifiers.new('Armature', 'ARMATURE')
_m.object = ob_armature
ob_hemi_008.location = (-3.147, -4.544, -1.703)
ob_hemi_008.lineart.crease_threshold = 0.0
ob_hemi_007.location = (2.533, -4.544, -1.461)
ob_hemi_007.lineart.crease_threshold = 0.0
ob_hemi_006.location = (3.013, 5.272, -1.274)
ob_hemi_006.lineart.crease_threshold = 0.0
ob_hemi_005.location = (-1.919, 5.272, -0.5123)
ob_hemi_005.lineart.crease_threshold = 0.0
ob_hemi_004.location = (0.1392, 5.272, 5.235)
ob_hemi_004.lineart.crease_threshold = 0.0
ob_hemi_003.location = (-2.794, -3.007, 5.235)
ob_hemi_003.lineart.crease_threshold = 0.0
ob_hemi_002.location = (2.06, -3.629, 5.235)
ob_hemi_002.lineart.crease_threshold = 0.0
ob_hemi_001.location = (2.413, -7.033e-07, 5.235)
ob_hemi_001.lineart.crease_threshold = 0.0
ob_hemi.location = (-3.267, -6.709e-07, 4.993)
ob_hemi.lineart.crease_threshold = 0.0
ob_lamp.location = (4.076, 1.005, 5.904)
ob_lamp.rotation_euler = (0.6503, 0.05522, 1.866)
ob_lamp.lock_rotations_4d = False
ob_lamp.empty_display_type = 'ARROWS'
ob_lamp.color = (0.0, 0.0, 0.0, 0.0)
ob_lamp.lineart.crease_threshold = 0.0
ob_camera.location = (7.481, -6.508, 5.344)
ob_camera.rotation_euler = (1.109, 0.01082, 0.8149)
ob_camera.lock_rotations_4d = False
ob_camera.empty_display_type = 'ARROWS'
ob_camera.color = (0.0, 0.0, 0.0, 0.0)
ob_camera.display_type = 'WIRE'
ob_camera.lineart.crease_threshold = 0.0

# ---- collection membership
col_collection_1.objects.link(ob_armature)
col_collection_1.objects.link(ob_circle)
col_collection_1.objects.link(ob_hemi_008)
col_collection_1.objects.link(ob_hemi_007)
col_collection_1.objects.link(ob_hemi_006)
col_collection_1.objects.link(ob_hemi_005)
col_collection_1.objects.link(ob_hemi_004)
col_collection_1.objects.link(ob_hemi_003)
col_collection_1.objects.link(ob_hemi_002)
col_collection_1.objects.link(ob_hemi_001)
col_collection_1.objects.link(ob_hemi)
col_collection_1.objects.link(ob_lamp)
col_collection_1.objects.link(ob_camera)

# ---- scene / render settings (as saved in the file)
scene.camera = ob_camera
scene.frame_start = 1; scene.frame_end = 60; scene.frame_set(0)
scene.render.engine = 'BLENDER_EEVEE_NEXT'
scene.render.resolution_percentage = 50
scene.render.dither_intensity = 0.0
scene.cycles.use_denoising = False
scene.cycles.samples = 128
scene.cycles.sampling_pattern = 'TABULATED_SOBOL'
scene.cycles.light_sampling_threshold = 0.0
scene.cycles.use_adaptive_sampling = False
scene.cycles.use_light_tree = False
scene.cycles.blur_glossy = 0.0
scene.cycles.sample_clamp_indirect = 0.0
scene.view_settings.view_transform = 'Standard'
bpy.context.view_layer.update()
